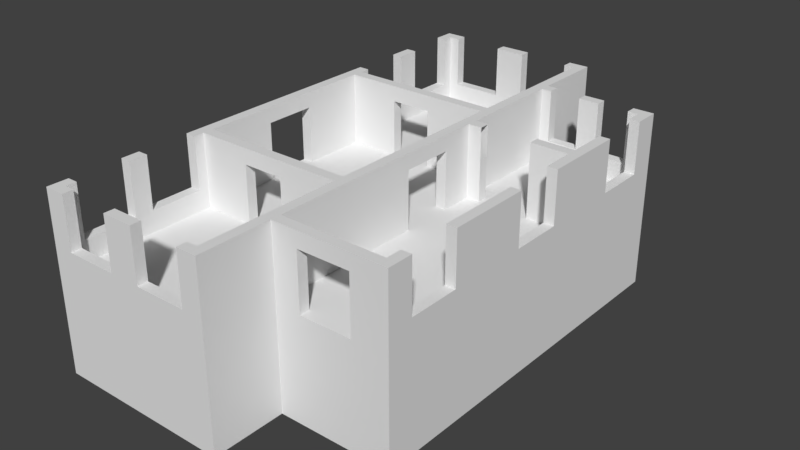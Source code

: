 # Source: Driftless_House_0.blend  (saved by Blender 2.79.0; exported with 4.5.12 LTS)
import bpy
from mathutils import Matrix  # noqa: F401  (used for matrix-valued properties, if any)

bpy.ops.wm.read_factory_settings(use_empty=True)
scene = bpy.context.scene
scene.name = 'Scene'

# ---- collections
col_collection_1 = bpy.data.collections.new('Collection 1'); scene.collection.children.link(col_collection_1)

# ---- world
world_world = bpy.data.worlds.new('World'); scene.world = world_world
world_world.color = (0.05088, 0.05088, 0.05088)
world_world.use_sun_shadow = False
world_world.sun_shadow_jitter_overblur = 0.0
world_world.cycles.sampling_method = 'MANUAL'

# ---- meshes
me_cube_002 = bpy.data.meshes.new('Cube.002')
me_cube_002.from_pydata([(-7.0, -9.0, -5.0), (-7.0, -9.0, 0.0), (-7.0, 9.0, -5.0), (-7.0, 9.0, 0.0), (7.0, -9.0, -5.0), (7.0, -9.0, 0.0), (7.0, 9.0, -5.0), (7.0, 9.0, 0.0), (6.5, 9.0, -5.0), (6.5, 9.0, 0.0), (6.5, -9.0, -5.0), (6.5, -9.0, 0.0), (1.0, -12.0, 0.0), (-6.5, -9.0, 0.0), (-6.5, 9.0, 0.0), (-7.0, 8.5, -5.0), (-7.0, 8.5, 0.0), (7.0, 8.5, -5.0), (7.0, 8.5, 0.0), (6.5, 8.5, 0.0), (-6.5, 8.5, 0.0), (-7.0, -8.62, -5.0), (7.0, -8.5, 0.0), (6.5, -8.5, 0.0), (-6.5, -8.5, 0.0), (-7.0, -8.62, 0.0), (7.0, -8.5, -5.0), (6.0, 9.0, 0.0), (5.25, -9.0, -5.0), (6.0, 9.0, -5.0), (5.25, -9.0, 0.0), (6.0, 8.5, 0.0), (5.25, -8.5, 0.0), (2.0, 9.0, -5.0), (2.75, -9.0, 0.0), (2.0, 9.0, 0.0), (2.75, -9.0, -5.0), (2.0, 8.5, 0.0), (2.75, -8.5, 0.0), (1.5, 9.0, -5.0), (1.5, -9.0, 0.0), (1.5, 9.0, 0.0), (1.5, -9.0, -5.0), (1.5, 8.5, 0.0), (1.5, -8.5, 0.0), (-6.5, -12.0, 0.0), (1.0, -9.0, 0.0), (1.0, 9.0, 0.0), (1.0, 8.5, 0.0), (1.0, -8.5, 0.0), (-7.0, 12.0, 0.0), (-7.0, 12.0, -5.0), (-7.0, -12.0, 0.0), (-7.0, -12.0, -5.0), (-6.5, 12.0, 0.0), (1.0, 12.0, 0.0), (1.5, 12.0, 0.0), (1.5, 12.0, -5.0), (-7.0, 12.5, 0.0), (-7.0, 12.5, -5.0), (-6.5, 12.5, -5.0), (1.0, 12.5, -5.0), (-6.5, 12.5, 0.0), (1.0, 12.5, 0.0), (1.5, 12.5, 0.0), (1.5, 12.5, -5.0), (1.5, -12.0, -5.0), (1.5, -12.0, 0.0), (1.0, -12.5, 0.0), (1.0, -12.5, -5.0), (-6.5, -12.5, -5.0), (1.5, -12.5, 0.0), (1.5, -12.5, -5.0), (-6.5, -12.5, 0.0), (-7.0, -12.5, -5.0), (-7.0, -12.5, 0.0), (4.5, 9.0, 0.0), (4.0, -9.0, -5.0), (4.5, 8.5, 0.0), (4.0, -8.5, 0.0), (4.5, 9.0, -5.0), (4.0, -9.0, 0.0), (3.5, 9.0, -5.0), (3.375, -9.0, 0.0), (3.5, 9.0, 0.0), (3.375, -9.0, -5.0), (3.5, 8.5, 0.0), (3.375, -8.5, 0.0), (-7.0, 0.0, 0.0), (7.0, 0.0, -5.0), (-7.0, 0.0, -5.0), (7.0, 0.0, 0.0), (6.5, 0.0, 0.0), (-6.5, 0.0, 0.0), (5.625, 0.0, 0.0), (2.375, 0.0, 0.0), (1.5, 0.0, 0.0), (1.0, 0.0, 0.0), (4.25, 0.0, 0.0), (3.438, 0.0, 0.0), (-7.0, -1.25, -5.0), (7.0, -1.25, 0.0), (6.5, -1.25, 0.0), (-6.5, -1.25, 0.0), (5.438, -1.25, 0.0), (2.562, -1.25, 0.0), (1.5, -1.25, 0.0), (1.0, -1.25, 0.0), (4.125, -1.25, 0.0), (3.406, -1.25, 0.0), (-7.0, -1.25, 0.0), (7.0, -1.25, -5.0), (-7.0, 1.25, 0.0), (7.0, 1.25, -5.0), (-7.0, 1.25, -5.0), (7.0, 1.25, 0.0), (6.5, 1.25, 0.0), (-6.5, 1.25, 0.0), (5.812, 1.25, 0.0), (2.188, 1.25, 0.0), (1.5, 1.25, 0.0), (1.0, 1.25, 0.0), (4.375, 1.25, 0.0), (3.469, 1.25, 0.0), (-7.0, 4.875, 0.0), (7.0, 4.875, -5.0), (-7.0, 4.875, -5.0), (7.0, 4.995, 0.0), (6.5, 4.995, 0.0), (-6.5, 4.875, 0.0), (5.906, 4.875, 0.0), (2.094, 4.875, 0.0), (1.5, 4.875, 0.0), (1.0, 4.875, 0.0), (4.438, 4.875, 0.0), (3.484, 4.875, 0.0), (-7.0, 4.378, -5.0), (7.0, 4.378, 0.0), (6.5, 4.378, 0.0), (-6.5, 4.378, 0.0), (5.859, 4.378, 0.0), (2.141, 4.378, 0.0), (1.5, 4.378, 0.0), (1.0, 4.378, 0.0), (4.406, 4.378, 0.0), (3.477, 4.378, 0.0), (-7.0, 4.378, 0.0), (7.0, 4.378, -5.0), (-2.75, -9.0, 0.0), (-2.75, 9.0, 0.0), (-2.75, 8.5, 0.0), (-2.75, -8.5, 0.0), (-3.5, 12.0, 0.0), (-3.5, -12.0, 0.0), (-3.5, 12.5, -5.0), (-3.5, 12.5, 0.0), (-3.5, -12.5, -5.0), (-3.5, -12.5, 0.0), (-2.75, 0.0, 0.0), (-2.75, -1.25, 0.0), (-2.75, 1.25, 0.0), (-2.75, 4.875, 0.0), (-2.75, 4.378, 0.0), (-4.0, -9.0, 0.0), (-6.0, -12.0, 0.0), (-6.0, 12.5, -5.0), (-6.0, -12.5, 0.0), (-4.0, 9.0, 0.0), (-4.0, 8.5, 0.0), (-4.0, -8.5, 0.0), (-6.0, 12.0, 0.0), (-6.0, 12.5, 0.0), (-6.0, -12.5, -5.0), (-4.0, 0.0, 0.0), (-4.0, -1.25, 0.0), (-4.0, 1.25, 0.0), (-4.0, 4.875, 0.0), (-4.0, 4.378, 0.0), (-1.496, 9.0, 0.0), (-1.496, 8.5, 0.0), (-1.496, -8.5, 0.0), (0.4999, 12.0, 0.0), (0.4999, 12.5, 0.0), (0.4999, -12.5, -5.0), (-1.496, 0.0, 0.0), (-1.496, -1.25, 0.0), (-1.496, 1.25, 0.0), (-1.496, 4.875, 0.0), (-1.496, 4.378, 0.0), (-1.496, -9.0, 0.0), (0.4999, -12.0, 0.0), (0.4999, 12.5, -5.0), (0.4999, -12.5, 0.0), (-7.0, -1.75, -5.0), (7.0, -1.75, 0.0), (6.5, -1.75, 0.0), (-6.5, -1.75, 0.0), (5.344, -1.75, 0.0), (2.656, -1.75, 0.0), (1.5, -1.75, 0.0), (1.0, -1.75, 0.0), (4.062, -1.75, 0.0), (3.391, -1.75, 0.0), (-7.0, -1.75, 0.0), (7.0, -1.75, -5.0), (-2.75, -1.75, 0.0), (-4.0, -1.75, 0.0), (-1.496, -1.75, 0.0), (-1.996, -9.0, 0.0), (-1.996, -12.0, 0.0), (-1.996, 12.5, -5.0), (-1.996, -12.5, 0.0), (-1.996, 9.0, 0.0), (-1.996, 8.5, 0.0), (-1.996, -8.5, 0.0), (-1.996, 12.0, 0.0), (-1.996, 12.5, 0.0), (-1.996, -12.5, -5.0), (-1.996, 0.0, 0.0), (-1.996, -1.25, 0.0), (-1.996, 1.25, 0.0), (-1.996, 4.875, 0.0), (-1.996, 4.378, 0.0), (-1.996, -1.75, 0.0), (-7.0, -5.125, -5.0), (7.0, -5.005, 0.0), (6.5, -5.005, 0.0), (-6.5, -5.125, 0.0), (5.297, -5.125, 0.0), (2.703, -5.125, 0.0), (1.5, -5.125, 0.0), (1.0, -5.125, 0.0), (4.031, -5.125, 0.0), (3.383, -5.125, 0.0), (-2.75, -5.125, 0.0), (-4.0, -5.125, 0.0), (-1.496, -5.125, 0.0), (-7.0, -5.125, 0.0), (7.0, -5.125, -5.0), (-1.996, -5.125, 0.0), (-7.0, -4.625, 0.0), (7.0, -4.625, -5.0), (-7.0, -4.625, -5.0), (7.0, -4.505, 0.0), (6.5, -4.505, 0.0), (-6.5, -4.625, 0.0), (5.32, -4.625, 0.0), (2.68, -4.625, 0.0), (1.5, -4.625, 0.0), (1.0, -4.625, 0.0), (4.047, -4.625, 0.0), (3.387, -4.625, 0.0), (-2.75, -4.625, 0.0), (-4.0, -4.625, 0.0), (-1.496, -4.625, 0.0), (-1.996, -4.625, 0.0), (-7.0, 2.814, -5.0), (7.0, 2.814, 0.0), (6.5, 2.814, 0.0), (-6.5, 2.814, 0.0), (5.836, 2.814, 0.0), (2.164, 2.814, 0.0), (1.5, 2.814, 0.0), (1.0, 2.814, 0.0), (5.322, 2.814, 0.0), (4.663, 2.814, 0.0), (-7.0, 2.814, 0.0), (7.0, 2.814, -5.0), (-2.75, 2.814, 0.0), (-4.0, 2.814, 0.0), (-1.496, 2.814, 0.0), (-1.996, 2.814, 0.0), (-7.0, 3.314, 0.0), (7.0, 3.314, -5.0), (-7.0, 3.314, -5.0), (7.0, 3.314, 0.0), (6.5, 3.314, 0.0), (-6.5, 3.314, 0.0), (5.848, 3.314, 0.0), (2.152, 3.314, 0.0), (1.5, 3.314, 0.0), (1.0, 3.314, 0.0), (5.33, 3.314, 0.0), (4.663, 3.314, 0.0), (-2.75, 3.314, 0.0), (-4.0, 3.314, 0.0), (-1.496, 3.314, 0.0), (-1.996, 3.314, 0.0), (-7.0, 7.88, 0.0), (7.0, 8.0, -5.0), (-7.0, 7.88, -5.0), (7.0, 8.0, 0.0), (6.5, 8.0, 0.0), (-6.5, 8.0, 0.0), (5.953, 8.0, 0.0), (2.047, 8.0, 0.0), (1.5, 8.0, 0.0), (1.0, 8.0, 0.0), (4.469, 8.0, 0.0), (3.492, 8.0, 0.0), (-2.75, 8.0, 0.0), (-4.0, 8.0, 0.0), (-1.496, 8.0, 0.0), (-1.996, 8.0, 0.0), (-7.0, -8.12, -5.0), (7.0, -8.0, 0.0), (6.5, -8.0, 0.0), (-6.5, -8.0, 0.0), (5.273, -8.0, 0.0), (2.727, -8.0, 0.0), (1.5, -8.0, 0.0), (1.0, -8.0, 0.0), (4.016, -8.0, 0.0), (3.379, -8.0, 0.0), (-2.75, -8.0, 0.0), (-4.0, -8.0, 0.0), (-1.496, -8.0, 0.0), (-1.996, -8.0, 0.0), (-7.0, -8.12, 0.0), (7.0, -8.0, -5.0), (-7.0, 8.5, 1.0), (-7.0, 9.0, 1.0), (1.0, -12.5, 1.0), (1.0, -12.0, 1.0), (6.5, 9.0, 1.0), (7.0, 9.0, 1.0), (7.0, -8.5, 1.0), (7.0, -9.0, 1.0), (-6.5, -9.0, 1.0), (-7.0, -9.0, 1.0), (6.0, 9.0, 1.0), (6.5, -9.0, 1.0), (6.5, -8.5, 1.0), (-6.5, 9.0, 1.0), (-6.5, -8.62, 1.0), (-7.0, 7.88, 1.0), (7.0, 8.5, 1.0), (6.5, 8.5, 1.0), (-6.5, 8.5, 1.0), (6.0, 8.5, 1.0), (7.0, -7.75, 1.0), (6.5, -7.75, 1.0), (-6.5, -8.12, 1.0), (-7.0, -8.62, 1.0), (5.25, -8.5, 1.0), (4.5, 9.0, 1.0), (5.25, -9.0, 1.0), (4.5, 8.5, 1.0), (1.5, 9.0, 1.0), (2.0, 9.0, 1.0), (1.5, 8.5, 1.0), (2.0, 8.5, 1.0), (1.5, -8.5, 1.0), (2.75, -8.5, 1.0), (2.75, -9.0, 1.0), (1.5, -9.0, 1.0), (1.0, 9.0, 1.0), (1.0, 8.5, 1.0), (1.0, -8.5, 1.0), (1.5, -8.0, 1.0), (1.5, -12.0, 1.0), (1.0, -9.0, 1.0), (1.0, -8.0, 1.0), (-6.5, -12.0, 1.0), (-6.5, -12.5, 1.0), (-7.0, 12.0, 1.0), (-6.5, 12.0, 1.0), (1.0, 12.0, 1.0), (1.5, 12.0, 1.0), (0.4999, 12.0, 1.0), (-7.0, 12.5, 1.0), (-6.0, -12.0, 1.0), (-6.5, 12.5, 1.0), (1.0, 12.5, 1.0), (1.5, 12.5, 1.0), (0.4999, 12.5, 1.0), (-7.0, -12.0, 1.0), (1.5, -12.5, 1.0), (-6.0, -12.5, 1.0), (-7.0, -12.5, 1.0), (3.5, 9.0, 1.0), (3.5, 8.5, 1.0), (7.0, 1.25, 1.0), (7.0, 0.0, 1.0), (6.5, 1.25, 1.0), (6.5, 0.0, 1.0), (7.0, -1.25, 1.0), (6.5, -1.25, 1.0), (-7.0, -1.75, 1.0), (-7.0, -1.25, 1.0), (-6.5, -1.25, 1.0), (7.0, 2.814, 1.0), (6.5, 2.814, 1.0), (-6.5, 2.814, 1.0), (-6.5, 1.25, 1.0), (1.5, 2.814, 1.0), (1.5, 1.25, 1.0), (1.0, 2.814, 1.0), (1.0, 1.25, 1.0), (-7.0, 1.25, 1.0), (-7.0, 4.378, 1.0), (-7.0, 4.875, 1.0), (7.0, 7.75, 1.0), (7.0, 4.745, 1.0), (6.5, 7.75, 1.0), (6.5, 4.745, 1.0), (-6.5, 7.88, 1.0), (-6.5, 4.875, 1.0), (1.5, 8.0, 1.0), (1.5, 4.875, 1.0), (1.0, 8.0, 1.0), (1.0, 4.875, 1.0), (-1.496, 4.875, 1.0), (7.0, 4.128, 1.0), (6.5, 4.128, 1.0), (-6.5, 4.378, 1.0), (1.5, 4.378, 1.0), (1.0, 4.378, 1.0), (-7.0, 3.314, 1.0), (-1.496, 4.378, 1.0), (-6.0, 12.0, 1.0), (-3.5, 12.0, 1.0), (-1.996, -12.0, 1.0), (-3.5, -12.0, 1.0), (-6.0, 12.5, 1.0), (-3.5, 12.5, 1.0), (-1.996, -12.5, 1.0), (-3.5, -12.5, 1.0), (-4.0, 4.875, 1.0), (-4.0, 4.378, 1.0), (-1.996, 12.0, 1.0), (-1.996, 12.5, 1.0), (0.4999, -12.0, 1.0), (0.4999, -12.5, 1.0), (7.0, -1.75, 1.0), (6.5, -1.75, 1.0), (-6.5, -1.75, 1.0), (-7.0, -4.625, 1.0), (1.0, -1.75, 1.0), (1.5, -1.75, 1.0), (7.0, -4.255, 1.0), (7.0, -5.253, 1.0), (6.5, -4.255, 1.0), (6.5, -5.253, 1.0), (-6.5, -4.625, 1.0), (-6.5, -5.125, 1.0), (1.5, -4.625, 1.0), (1.5, -5.125, 1.0), (1.0, -4.625, 1.0), (1.0, -5.125, 1.0), (-4.0, -4.625, 1.0), (-4.0, -5.125, 1.0), (-1.496, -4.625, 1.0), (-1.496, -5.125, 1.0), (-7.0, -8.12, 1.0), (-7.0, -5.125, 1.0), (7.0, 3.314, 1.0), (6.5, 3.314, 1.0), (-6.5, 3.314, 1.0), (5.848, 3.314, 1.0), (5.836, 2.814, 1.0), (2.152, 3.314, 1.0), (2.164, 2.814, 1.0), (1.5, 3.314, 1.0), (1.0, 3.314, 1.0), (5.33, 3.314, 1.0), (5.322, 2.814, 1.0), (4.663, 3.314, 1.0), (4.663, 2.814, 1.0), (-7.0, 2.814, 1.0), (1.5, 11.5, -5.0), (-7.0, 11.5, -5.0), (-7.0, 11.5, 0.0), (1.5, 11.5, 0.0), (-6.5, 11.5, 0.0), (1.0, 11.5, 0.0), (-3.125, 11.5, 0.0), (-5.0, 11.5, 0.0), (-0.4981, 11.5, 0.0), (-1.996, 11.5, 0.0), (-7.0, 11.5, 1.0), (1.5, 11.5, 1.0), (-6.5, 11.5, 1.0), (1.0, 11.5, 1.0), (-7.0, 5.375, -5.0), (7.0, 5.435, 0.0), (6.5, 5.435, 0.0), (-6.5, 5.375, 0.0), (5.93, 5.375, 0.0), (2.07, 5.375, 0.0), (1.5, 5.375, 0.0), (1.0, 5.375, 0.0), (4.453, 5.375, 0.0), (3.488, 5.375, 0.0), (-2.75, 5.375, 0.0), (-4.0, 5.375, 0.0), (-1.496, 5.375, 0.0), (-1.996, 5.375, 0.0), (-7.0, 5.375, 0.0), (7.0, 5.375, -5.0), (7.0, 5.245, 1.0), (6.5, 5.245, 1.0), (-6.5, 5.375, 1.0), (1.5, 5.375, 1.0), (1.0, 5.375, 1.0), (-7.0, 5.375, 1.0), (-7.0, -5.625, 0.0), (7.0, -6.563, -5.0), (-7.0, -5.625, -5.0), (7.0, -6.503, 0.0), (6.5, -6.503, 0.0), (-6.5, -6.563, 0.0), (5.285, -6.563, 0.0), (2.715, -6.563, 0.0), (1.5, -6.563, 0.0), (1.0, -6.563, 0.0), (4.023, -6.563, 0.0), (3.381, -6.563, 0.0), (-2.75, -6.563, 0.0), (-4.0, -6.563, 0.0), (-1.496, -6.563, 0.0), (-1.996, -6.563, 0.0), (-7.0, -5.625, 1.0), (7.0, -6.253, 1.0), (6.5, -6.253, 1.0), (-6.5, -5.625, 1.0), (1.5, -6.563, 1.0), (1.0, -6.563, 1.0), (1.5, -10.5, -5.0), (1.5, -10.5, 0.0), (-7.0, -11.5, 0.0), (-6.5, -10.5, 0.0), (-7.0, -11.5, -5.0), (1.0, -10.5, 0.0), (-3.125, -10.5, 0.0), (-5.0, -10.5, 0.0), (-0.4981, -10.5, 0.0), (-1.996, -10.5, 0.0), (1.5, -10.5, 1.0), (-7.0, -11.5, 1.0), (-6.5, -11.5, 1.0), (1.0, -10.5, 1.0), (1.0, -1.25, 1.0), (1.5, -1.25, 1.0), (-1.996, 4.875, 1.0), (-1.996, 4.378, 1.0), (-1.996, -4.625, 1.0), (-1.996, -5.125, 1.0), (-1.996, -4.625, 2.75), (-1.996, -5.125, 2.75), (1.0, -1.25, 2.75), (1.5, -1.25, 2.75), (-1.996, 4.875, 2.75), (-1.996, 4.378, 2.75), (-7.0, 8.5, 2.0), (-7.0, 9.0, 2.0), (1.0, -12.5, 2.0), (1.0, -12.0, 2.0), (6.5, 9.0, 2.0), (7.0, 9.0, 2.0), (7.0, -8.5, 2.0), (7.0, -9.0, 2.0), (-6.5, -9.0, 2.0), (-7.0, -9.0, 2.0), (6.0, 9.0, 2.0), (6.5, -9.0, 2.0), (6.5, -8.5, 2.0), (-6.5, 9.0, 2.0), (-6.5, -8.62, 2.0), (-7.0, 7.88, 2.0), (7.0, 8.5, 2.0), (6.5, 8.5, 2.0), (-6.5, 8.5, 2.0), (6.0, 8.5, 2.0), (7.0, -7.75, 2.0), (6.5, -7.75, 2.0), (-6.5, -8.12, 2.0), (-7.0, -8.62, 2.0), (5.25, -8.5, 2.75), (5.25, -9.0, 2.75), (1.5, 9.0, 2.0), (2.0, 9.0, 2.0), (1.5, 8.5, 2.0), (2.0, 8.5, 2.0), (1.5, -8.5, 2.0), (2.75, -8.5, 2.75), (2.75, -9.0, 2.75), (1.5, -9.0, 2.0), (1.0, 9.0, 2.0), (1.0, 8.5, 2.0), (1.0, -8.5, 2.0), (1.5, -8.0, 2.0), (1.5, -12.0, 2.0), (1.0, -9.0, 2.0), (1.0, -8.0, 2.0), (1.5, -10.5, 2.0), (-6.5, -12.0, 2.0), (-6.5, -12.5, 2.0), (-7.0, 12.0, 2.0), (-6.5, 12.0, 2.0), (1.0, 12.0, 2.0), (1.5, 12.0, 2.0), (0.4999, 12.0, 2.0), (-7.0, 12.5, 2.0), (-6.0, -12.0, 2.0), (-7.0, 11.5, 2.0), (1.5, 11.5, 2.0), (-6.5, 11.5, 2.0), (1.0, 11.5, 2.0), (-6.5, 12.5, 2.0), (1.0, 12.5, 2.0), (1.5, 12.5, 2.0), (0.4999, 12.5, 2.0), (-7.0, -12.0, 2.0), (-7.0, -11.5, 2.0), (1.0, -10.5, 2.0), (1.5, -12.5, 2.0), (-6.0, -12.5, 2.0), (-7.0, -12.5, 2.0), (3.5, 9.0, 2.0), (4.5, 9.0, 2.0), (3.5, 8.5, 2.0), (4.5, 8.5, 2.0), (-7.0, -1.75, 2.0), (-7.0, -1.25, 2.75), (6.5, -1.25, 2.0), (7.0, -1.25, 2.0), (-6.5, -1.25, 2.75), (7.0, 2.814, 2.0), (7.0, 1.25, 2.0), (6.5, 2.814, 2.0), (6.5, 1.25, 2.0), (-6.5, 2.814, 2.0), (-6.5, 1.25, 2.75), (1.5, 2.814, 2.0), (1.5, 1.25, 2.75), (1.0, 2.814, 2.0), (1.0, 1.25, 2.75), (-7.0, 1.25, 2.75), (-7.0, 4.378, 2.0), (-7.0, 4.875, 2.0), (7.0, 5.245, 2.0), (7.0, 4.745, 2.0), (6.5, 5.245, 2.0), (6.5, 4.745, 2.0), (-6.5, 5.375, 2.0), (-6.5, 4.875, 2.0), (1.5, 5.375, 2.0), (1.5, 4.875, 2.0), (1.0, 5.375, 2.0), (1.0, 4.875, 2.0), (-1.496, 4.875, 2.0), (7.0, 4.128, 2.0), (6.5, 4.128, 2.0), (-6.5, 4.378, 2.0), (1.5, 4.378, 2.0), (1.0, 4.378, 2.0), (-7.0, 3.314, 2.0), (-1.496, 4.378, 2.0), (-1.996, -12.0, 2.0), (-3.5, -12.0, 2.0), (-1.996, -12.5, 2.0), (-3.5, -12.5, 2.0), (-3.5, 12.0, 2.0), (-3.5, 12.5, 2.0), (-6.0, 12.0, 2.0), (-6.0, 12.5, 2.0), (-4.0, 4.875, 2.75), (-4.0, 4.378, 2.75), (0.4999, -12.0, 2.0), (0.4999, -12.5, 2.0), (7.0, -1.75, 2.0), (6.5, -1.75, 2.0), (-6.5, -1.75, 2.0), (-7.0, -4.625, 2.0), (1.0, -1.75, 2.0), (1.5, -1.75, 2.0), (-1.996, 12.0, 2.0), (-1.996, 12.5, 2.0), (7.0, -4.255, 2.0), (7.0, -5.253, 2.0), (6.5, -4.255, 2.0), (6.5, -5.253, 2.0), (-6.5, -4.625, 2.0), (-6.5, -5.125, 2.0), (1.5, -4.625, 2.0), (1.5, -5.125, 2.0), (1.0, -4.625, 2.0), (1.0, -5.125, 2.0), (-4.0, -4.625, 2.75), (-4.0, -5.125, 2.75), (-1.496, -4.625, 2.0), (-1.496, -5.125, 2.0), (-7.0, -5.625, 2.0), (-7.0, -5.125, 2.0), (7.0, 3.314, 2.0), (6.5, 3.314, 2.0), (-6.5, 3.314, 2.0), (5.848, 3.314, 2.0), (5.836, 2.814, 2.0), (2.152, 3.314, 2.0), (2.164, 2.814, 2.0), (1.5, 3.314, 2.0), (1.0, 3.314, 2.0), (5.33, 3.314, 2.0), (5.322, 2.814, 2.0), (4.663, 3.314, 2.0), (4.663, 2.814, 2.0), (-7.0, 2.814, 2.0), (7.0, 7.75, 2.0), (6.5, 7.75, 2.0), (-6.5, 7.88, 2.0), (1.5, 8.0, 2.0), (1.0, 8.0, 2.0), (1.5, -6.563, 2.0), (1.0, -6.563, 2.0), (-7.0, -8.12, 2.0), (-7.0, 5.375, 2.0), (-6.5, -5.625, 2.0), (-6.5, -11.5, 2.0), (-1.996, -4.625, 3.5), (-1.996, -5.125, 3.5), (1.0, -1.25, 3.5), (1.5, -1.25, 3.5), (-1.996, 4.875, 3.5), (-1.996, 4.378, 3.5), (-7.0, 8.5, 3.5), (-7.0, 9.0, 3.5), (1.0, -12.5, 3.5), (1.0, -12.0, 3.5), (6.5, 9.0, 3.5), (7.0, 9.0, 3.5), (7.0, -8.5, 3.5), (7.0, -9.0, 3.5), (-6.5, -9.0, 3.5), (-7.0, -9.0, 3.5), (6.0, 9.0, 3.5), (6.5, -9.0, 3.5), (6.5, -8.5, 3.5), (-6.5, 9.0, 3.5), (-6.5, -8.62, 3.5), (-7.0, 7.88, 3.5), (7.0, 8.5, 3.5), (6.5, 8.5, 3.5), (-6.5, 8.5, 3.5), (6.0, 8.5, 3.5), (7.0, -7.75, 3.5), (6.5, -7.75, 3.5), (-6.5, -8.12, 3.5), (-7.0, -8.62, 3.5), (5.25, -8.5, 3.5), (5.25, -9.0, 3.5), (1.5, 9.0, 3.5), (2.0, 9.0, 3.5), (1.5, 8.5, 3.5), (2.0, 8.5, 3.5), (1.5, -8.5, 3.5), (2.75, -8.5, 3.5), (2.75, -9.0, 3.5), (1.5, -9.0, 3.5), (1.0, 9.0, 3.5), (1.0, 8.5, 3.5), (1.0, -8.5, 3.5), (1.5, -8.0, 3.5), (1.5, -12.0, 3.5), (1.0, -9.0, 3.5), (1.0, -8.0, 3.5), (1.5, -10.5, 3.5), (-6.5, -12.0, 3.5), (-6.5, -12.5, 3.5), (-7.0, 12.0, 3.5), (-6.5, 12.0, 3.5), (1.0, 12.0, 3.5), (1.5, 12.0, 3.5), (0.4999, 12.0, 3.5), (-7.0, 12.5, 3.5), (-6.0, -12.0, 3.5), (-7.0, 11.5, 3.5), (1.5, 11.5, 3.5), (-6.5, 11.5, 3.5), (1.0, 11.5, 3.5), (-6.5, 12.5, 3.5), (1.0, 12.5, 3.5), (1.5, 12.5, 3.5), (0.4999, 12.5, 3.5), (-7.0, -12.0, 3.5), (-7.0, -11.5, 3.5), (1.0, -10.5, 3.5), (1.5, -12.5, 3.5), (-6.0, -12.5, 3.5), (-7.0, -12.5, 3.5), (3.5, 9.0, 3.5), (4.5, 9.0, 3.5), (3.5, 8.5, 3.5), (4.5, 8.5, 3.5), (-7.0, -1.75, 3.5), (-7.0, -1.25, 3.5), (6.5, -1.25, 3.5), (7.0, -1.25, 3.5), (-6.5, -1.25, 3.5), (7.0, 2.814, 3.5), (7.0, 1.25, 3.5), (6.5, 2.814, 3.5), (6.5, 1.25, 3.5), (-6.5, 2.814, 3.5), (-6.5, 1.25, 3.5), (1.5, 2.814, 3.5), (1.5, 1.25, 3.5), (1.0, 2.814, 3.5), (1.0, 1.25, 3.5), (-7.0, 1.25, 3.5), (-7.0, 4.378, 3.5), (-7.0, 4.875, 3.5), (7.0, 5.245, 3.5), (7.0, 4.745, 3.5), (6.5, 5.245, 3.5), (6.5, 4.745, 3.5), (-6.5, 5.375, 3.5), (-6.5, 4.875, 3.5), (1.5, 5.375, 3.5), (1.5, 4.875, 3.5), (1.0, 5.375, 3.5), (1.0, 4.875, 3.5), (-1.496, 4.875, 3.5), (7.0, 4.128, 3.5), (6.5, 4.128, 3.5), (-6.5, 4.378, 3.5), (1.5, 4.378, 3.5), (1.0, 4.378, 3.5), (-7.0, 3.314, 3.5), (-1.496, 4.378, 3.5), (-1.996, -12.0, 3.5), (-3.5, -12.0, 3.5), (-1.996, -12.5, 3.5), (-3.5, -12.5, 3.5), (-3.5, 12.0, 3.5), (-3.5, 12.5, 3.5), (-6.0, 12.0, 3.5), (-6.0, 12.5, 3.5), (-4.0, 4.875, 3.5), (-4.0, 4.378, 3.5), (0.4999, -12.0, 3.5), (0.4999, -12.5, 3.5), (7.0, -1.75, 3.5), (6.5, -1.75, 3.5), (-6.5, -1.75, 3.5), (-7.0, -4.625, 3.5), (1.0, -1.75, 3.5), (1.5, -1.75, 3.5), (-1.996, 12.0, 3.5), (-1.996, 12.5, 3.5), (7.0, -4.255, 3.5), (7.0, -5.253, 3.5), (6.5, -4.255, 3.5), (6.5, -5.253, 3.5), (-6.5, -4.625, 3.5), (-6.5, -5.125, 3.5), (1.5, -4.625, 3.5), (1.5, -5.125, 3.5), (1.0, -4.625, 3.5), (1.0, -5.125, 3.5), (-4.0, -4.625, 3.5), (-4.0, -5.125, 3.5), (-1.496, -4.625, 3.5), (-1.496, -5.125, 3.5), (-7.0, -5.625, 3.5), (-7.0, -5.125, 3.5), (7.0, 3.314, 3.5), (6.5, 3.314, 3.5), (-6.5, 3.314, 3.5), (5.848, 3.314, 3.5), (5.836, 2.814, 3.5), (2.152, 3.314, 3.5), (2.164, 2.814, 3.5), (1.5, 3.314, 3.5), (1.0, 3.314, 3.5), (5.33, 3.314, 3.5), (5.322, 2.814, 3.5), (4.663, 3.314, 3.5), (4.663, 2.814, 3.5), (-7.0, 2.814, 3.5), (7.0, 7.75, 3.5), (6.5, 7.75, 3.5), (-6.5, 7.88, 3.5), (1.5, 8.0, 3.5), (1.0, 8.0, 3.5), (1.5, -6.563, 3.5), (1.0, -6.563, 3.5), (-7.0, -8.12, 3.5), (-7.0, 5.375, 3.5), (-6.5, -5.625, 3.5), (-6.5, -11.5, 3.5)], [], [(15, 16, 3, 2), (8, 9, 7, 6), (26, 22, 5, 4), (86, 78, 347, 381), (216, 155, 425, 431), (4, 5, 11, 10), (29, 27, 9, 8), (471, 472, 50, 51), (169, 24, 13, 163), (110, 203, 388, 389), (167, 14, 20, 168), (192, 68, 322, 433), (529, 40, 355, 538), (6, 7, 18, 17), (290, 288, 16, 15), (0, 1, 25, 21), (315, 307, 24, 169), (152, 215, 430, 421), (47, 48, 357, 356), (319, 305, 22, 26), (306, 308, 32, 23), (76, 84, 380, 345), (10, 11, 30, 28), (293, 20, 338, 406), (80, 76, 27, 29), (39, 41, 35, 33), (313, 309, 38, 87), (12, 190, 432, 323), (85, 83, 34, 36), (309, 310, 44, 38), (311, 49, 358, 362), (36, 34, 40, 42), (19, 292, 404, 337), (52, 75, 379, 376), (291, 18, 336, 402), (528, 529, 67, 66), (211, 192, 433, 426), (31, 19, 337, 339), (535, 531, 45, 164), (51, 50, 58, 59), (473, 470, 57, 56), (71, 67, 360, 377), (52, 53, 74, 75), (478, 475, 55, 181), (20, 14, 333, 338), (59, 58, 62, 60), (61, 63, 64, 65), (191, 182, 63, 61), (491, 133, 411, 504), (190, 209, 422, 432), (498, 124, 401, 505), (56, 57, 65, 64), (490, 296, 408, 503), (266, 112, 399, 469), (530, 532, 53, 52), (72, 71, 68, 69), (172, 166, 73, 70), (70, 73, 75, 74), (66, 67, 71, 72), (75, 73, 364, 379), (28, 30, 81, 77), (18, 7, 325, 336), (308, 312, 79, 32), (82, 84, 76, 80), (33, 35, 84, 82), (77, 81, 83, 85), (92, 102, 387, 385), (312, 313, 87, 79), (122, 123, 99, 98), (118, 122, 98, 94), (120, 121, 97, 96), (119, 120, 96, 95), (123, 119, 95, 99), (116, 118, 94, 92), (113, 115, 91, 89), (283, 265, 468, 467), (117, 112, 88, 93), (175, 117, 93, 173), (100, 110, 88, 90), (193, 203, 110, 100), (98, 99, 109, 108), (94, 98, 108, 104), (96, 97, 107, 106), (95, 96, 106, 105), (99, 95, 105, 109), (92, 94, 104, 102), (89, 91, 101, 111), (73, 166, 378, 364), (93, 88, 110, 103), (173, 93, 103, 174), (269, 259, 117, 175), (101, 91, 383, 386), (16, 288, 335, 320), (267, 257, 115, 113), (258, 260, 118, 116), (265, 261, 119, 123), (261, 262, 120, 119), (236, 231, 449, 453), (260, 264, 122, 118), (264, 265, 123, 122), (90, 88, 112, 114), (87, 38, 34, 83, 81, 30, 32, 79), (492, 493, 135, 134), (488, 492, 134, 130), (182, 216, 431, 375), (489, 490, 132, 131), (493, 489, 131, 135), (486, 488, 130, 128), (499, 485, 127, 125), (487, 293, 406, 502), (281, 263, 397, 464), (495, 487, 129, 176), (136, 146, 124, 126), (274, 272, 146, 136), (134, 135, 145, 144), (130, 134, 144, 140), (215, 181, 369, 430), (131, 132, 142, 141), (135, 131, 141, 145), (128, 130, 140, 138), (125, 127, 137, 147), (486, 128, 405, 501), (157, 211, 426, 427), (44, 310, 359, 352), (221, 161, 162, 222), (497, 494, 161, 221), (271, 268, 160, 220), (218, 158, 159, 219), (220, 160, 158, 218), (217, 211, 157, 156), (485, 291, 402, 500), (261, 279, 461, 462), (165, 171, 155, 154), (477, 476, 152, 170), (537, 534, 153, 209), (317, 314, 151, 214), (212, 149, 150, 213), (214, 151, 148, 208), (474, 477, 170, 54), (60, 62, 171, 165), (13, 24, 334, 328), (161, 176, 177, 162), (494, 495, 176, 161), (268, 269, 175, 160), (158, 173, 174, 159), (160, 175, 173, 158), (156, 157, 166, 172), (282, 283, 467, 465), (534, 535, 164, 153), (314, 315, 169, 151), (149, 167, 168, 150), (151, 169, 163, 148), (49, 180, 189, 46), (47, 178, 179, 48), (311, 316, 180, 49), (533, 536, 190, 12), (318, 25, 343, 454), (69, 68, 192, 183), (121, 186, 184, 97), (97, 184, 185, 107), (263, 270, 186, 121), (491, 496, 187, 133), (68, 71, 377, 322), (155, 171, 424, 425), (210, 216, 182, 191), (479, 478, 181, 215), (107, 185, 207, 200), (159, 174, 206, 205), (219, 159, 205, 223), (242, 240, 203, 193), (108, 109, 202, 201), (104, 108, 201, 197), (439, 199, 106, 543), (105, 106, 199, 198), (109, 105, 198, 202), (102, 104, 197, 195), (111, 101, 194, 204), (278, 282, 465, 459), (259, 277, 458, 393), (174, 103, 196, 206), (185, 219, 223, 207), (476, 479, 215, 152), (154, 155, 216, 210), (506, 318, 454, 522), (180, 214, 208, 189), (178, 212, 213, 179), (316, 317, 214, 180), (536, 537, 209, 190), (124, 146, 400, 401), (183, 192, 211, 217), (186, 220, 218, 184), (184, 218, 219, 185), (270, 271, 220, 186), (496, 497, 221, 187), (236, 453, 547, 239), (546, 255, 239, 547), (508, 506, 237, 224), (430, 431, 678, 677), (252, 253, 235, 234), (255, 252, 234, 239), (250, 251, 233, 232), (246, 250, 232, 228), (209, 153, 423, 422), (247, 248, 230, 229), (251, 247, 229, 233), (244, 246, 228, 226), (241, 243, 225, 238), (279, 280, 463, 461), (356, 357, 589, 588), (257, 275, 456, 391), (206, 196, 245, 253), (533, 12, 323, 541), (170, 152, 421, 420), (204, 194, 243, 241), (195, 197, 246, 244), (202, 198, 247, 251), (198, 199, 248, 247), (235, 253, 450, 451), (197, 201, 250, 246), (201, 202, 251, 250), (223, 205, 252, 255), (205, 206, 253, 252), (200, 207, 254, 249), (207, 223, 255, 254), (224, 237, 240, 242), (286, 287, 271, 270), (281, 286, 270, 263), (284, 285, 269, 268), (287, 284, 268, 271), (114, 112, 266, 256), (40, 34, 354, 355), (276, 278, 459, 457), (531, 13, 328, 540), (34, 38, 353, 354), (283, 279, 261, 265), (121, 120, 396, 398), (273, 275, 257, 267), (530, 52, 376, 539), (11, 5, 327, 331), (285, 277, 259, 269), (177, 139, 277, 285), (515, 311, 362, 527), (249, 254, 452, 448), (147, 137, 275, 273), (138, 140, 278, 276), (145, 141, 279, 283), (141, 142, 280, 279), (514, 230, 447, 526), (140, 144, 282, 278), (144, 145, 283, 282), (222, 162, 284, 287), (162, 177, 285, 284), (143, 188, 286, 281), (188, 222, 287, 286), (256, 266, 272, 274), (179, 213, 303, 302), (48, 179, 302, 297), (150, 168, 301, 300), (213, 150, 300, 303), (168, 20, 293, 301), (188, 143, 417, 419), (9, 27, 330, 324), (17, 18, 291, 289), (19, 31, 294, 292), (86, 37, 295, 299), (37, 43, 296, 295), (230, 248, 446, 447), (31, 78, 298, 294), (78, 86, 299, 298), (484, 498, 288, 290), (21, 25, 318, 304), (520, 521, 317, 316), (515, 520, 316, 311), (518, 519, 315, 314), (521, 518, 314, 317), (516, 517, 313, 312), (512, 516, 312, 308), (56, 64, 374, 368), (513, 514, 310, 309), (517, 513, 309, 313), (510, 512, 308, 306), (507, 509, 305, 319), (38, 44, 352, 353), (511, 227, 445, 525), (519, 511, 307, 315), (457, 459, 698, 696), (403, 500, 641, 642), (431, 425, 664, 678), (362, 358, 590, 594), (401, 400, 639, 640), (421, 430, 677, 663), (398, 396, 635, 637), (500, 501, 643, 641), (417, 464, 703, 656), (380, 349, 351, 381), (384, 382, 629, 631), (502, 505, 717, 645), (463, 416, 655, 702), (399, 394, 633, 638), (505, 401, 640, 717), (458, 415, 654, 697), (397, 398, 637, 636), (410, 504, 649, 713), (352, 359, 591, 584), (414, 457, 696, 653), (396, 395, 634, 635), (503, 408, 712, 647), (456, 413, 652, 695), (394, 393, 632, 633), (330, 345, 347, 339), (388, 437, 674, 623), (382, 384, 385, 383), (383, 385, 387, 386), (418, 469, 708, 657), (412, 544, 552, 651), (392, 384, 631, 630), (436, 390, 627, 673), (545, 419, 658, 553), (382, 391, 628, 629), (387, 435, 672, 625), (522, 525, 718, 693), (355, 354, 586, 587), (452, 546, 548, 691), (390, 389, 624, 627), (420, 421, 425, 424), (434, 386, 626, 671), (423, 371, 378, 427), (354, 353, 585, 586), (460, 392, 630, 699), (430, 369, 375, 431), (547, 453, 692, 549), (386, 387, 625, 626), (375, 369, 602, 612), (432, 422, 426, 433), (351, 349, 581, 583), (543, 542, 550, 551), (395, 462, 701, 634), (389, 388, 623, 624), (544, 545, 553, 552), (449, 527, 715, 688), (353, 352, 584, 585), (432, 433, 670, 669), (526, 447, 686, 714), (350, 351, 583, 582), (466, 460, 699, 705), (439, 543, 551, 676), (433, 322, 556, 670), (525, 445, 684, 718), (349, 348, 580, 581), (468, 466, 705, 707), (542, 438, 675, 550), (323, 432, 669, 557), (344, 346, 579, 578), (469, 399, 638, 708), (330, 339, 573, 564), (467, 468, 707, 706), (523, 524, 341, 340), (525, 522, 454, 342), (49, 46, 361, 358), (296, 43, 350, 408), (22, 305, 340, 326), (227, 235, 451, 445), (48, 297, 410, 357), (306, 23, 332, 341), (240, 237, 455, 437), (24, 307, 342, 334), (265, 264, 466, 468), (25, 1, 329, 343), (264, 260, 460, 466), (133, 187, 412, 411), (243, 194, 434, 440), (262, 261, 462, 395), (195, 244, 442, 435), (23, 32, 344, 332), (181, 55, 367, 369), (245, 196, 436, 444), (260, 258, 392, 460), (137, 127, 403, 413), (58, 50, 365, 370), (153, 164, 371, 423), (128, 138, 414, 405), (84, 35, 349, 380), (164, 45, 363, 371), (380, 381, 621, 619), (248, 199, 439, 446), (103, 110, 389, 390), (27, 76, 345, 330), (166, 157, 427, 378), (472, 3, 321, 480), (200, 249, 448, 438), (37, 86, 381, 351), (473, 56, 368, 481), (272, 266, 469, 418), (142, 132, 409, 416), (474, 54, 366, 482), (30, 11, 331, 346), (475, 47, 356, 483), (54, 170, 420, 366), (78, 31, 339, 347), (194, 101, 386, 434), (115, 257, 391, 382), (171, 62, 372, 424), (275, 137, 413, 456), (102, 195, 435, 387), (258, 116, 384, 392), (138, 276, 457, 414), (146, 272, 418, 400), (196, 103, 390, 436), (117, 259, 393, 394), (277, 139, 415, 458), (3, 16, 320, 321), (62, 58, 370, 372), (253, 245, 444, 450), (32, 30, 346, 344), (64, 63, 373, 374), (120, 262, 395, 396), (176, 129, 407, 428), (91, 115, 382, 383), (280, 142, 416, 463), (7, 9, 324, 325), (263, 121, 398, 397), (139, 177, 429, 415), (116, 92, 385, 384), (143, 281, 464, 417), (63, 182, 375, 373), (35, 41, 348, 349), (225, 243, 440, 441), (5, 22, 326, 327), (203, 240, 437, 388), (509, 225, 441, 523), (244, 226, 443, 442), (112, 117, 394, 399), (510, 306, 341, 524), (43, 37, 351, 350), (177, 176, 428, 429), (55, 475, 483, 367), (14, 474, 482, 333), (41, 473, 481, 348), (50, 472, 480, 365), (378, 371, 604, 617), (321, 333, 482, 480), (149, 212, 479, 476), (212, 178, 478, 479), (14, 167, 477, 474), (167, 149, 476, 477), (178, 47, 475, 478), (41, 39, 470, 473), (2, 3, 472, 471), (406, 335, 505, 502), (402, 404, 501, 500), (346, 331, 565, 579), (126, 124, 498, 484), (302, 303, 497, 496), (297, 302, 496, 491), (300, 301, 495, 494), (127, 485, 500, 403), (303, 300, 494, 497), (292, 486, 501, 404), (301, 293, 487, 495), (129, 487, 502, 407), (289, 291, 485, 499), (292, 294, 488, 486), (299, 295, 489, 493), (295, 296, 490, 489), (294, 298, 492, 488), (298, 299, 493, 492), (132, 490, 503, 409), (288, 498, 505, 335), (297, 491, 504, 410), (226, 510, 524, 443), (305, 509, 523, 340), (464, 397, 636, 703), (441, 443, 524, 523), (429, 428, 667, 668), (235, 227, 511, 519), (307, 511, 525, 342), (238, 225, 509, 507), (226, 228, 512, 510), (233, 229, 513, 517), (229, 230, 514, 513), (228, 232, 516, 512), (232, 233, 517, 516), (239, 234, 518, 521), (234, 235, 519, 518), (231, 236, 520, 515), (236, 239, 521, 520), (310, 514, 526, 359), (231, 515, 527, 449), (304, 318, 506, 508), (237, 506, 522, 455), (420, 424, 666, 665), (328, 329, 539, 540), (1, 530, 539, 329), (45, 531, 540, 363), (46, 533, 541, 361), (189, 208, 537, 536), (46, 189, 536, 533), (148, 163, 535, 534), (208, 148, 534, 537), (1, 0, 532, 530), (163, 13, 531, 535), (42, 40, 529, 528), (67, 529, 538, 360), (107, 542, 543, 106), (200, 438, 542, 107), (255, 546, 452, 254), (222, 545, 544, 221), (188, 419, 545, 222), (221, 544, 412, 187), (632, 697, 869, 804), (600, 608, 780, 772), (662, 661, 833, 834), (559, 558, 730, 731), (607, 599, 771, 779), (641, 643, 815, 813), (659, 660, 832, 831), (628, 695, 867, 800), (580, 606, 778, 752), (645, 717, 889, 817), (658, 656, 828, 830), (555, 554, 726, 727), (687, 691, 863, 859), (598, 605, 777, 770), (717, 640, 812, 889), (604, 596, 768, 776), (713, 649, 821, 885), (603, 598, 770, 775), (647, 712, 884, 819), (602, 600, 772, 774), (605, 607, 779, 777), (639, 657, 829, 811), (689, 683, 855, 861), (675, 687, 859, 847), (608, 588, 760, 780), (655, 648, 820, 827), (685, 676, 848, 857), (606, 601, 773, 778), (683, 673, 845, 855), (590, 593, 765, 762), (576, 716, 888, 748), (644, 653, 825, 816), (672, 681, 853, 844), (592, 595, 767, 764), (574, 575, 747, 746), (652, 642, 814, 824), (679, 671, 843, 851), (588, 589, 761, 760), (650, 651, 823, 822), (674, 694, 866, 846), (594, 590, 762, 766), (716, 577, 749, 888), (684, 690, 862, 856), (715, 594, 766, 887), (591, 714, 886, 763), (682, 680, 852, 854), (649, 650, 822, 821), (710, 709, 881, 882), (648, 647, 819, 820), (692, 688, 860, 864), (584, 591, 763, 756), (569, 711, 883, 741), (646, 645, 817, 818), (694, 693, 865, 866), (589, 713, 885, 761), (643, 644, 816, 815), (712, 582, 754, 884), (642, 641, 813, 814), (711, 572, 744, 883), (640, 639, 811, 812), (587, 586, 758, 759), (571, 710, 882, 743), (686, 685, 857, 858), (709, 570, 742, 881), (631, 629, 801, 803), (501, 405, 644, 643), (461, 463, 702, 700), (360, 538, 595, 592), (426, 422, 659, 661), (407, 502, 645, 646), (358, 361, 593, 590), (441, 440, 679, 680), (409, 503, 647, 648), (459, 465, 704, 698), (442, 443, 682, 681), (504, 411, 650, 649), (465, 467, 706, 704), (447, 446, 685, 686), (402, 336, 570, 709), (369, 367, 600, 602), (337, 404, 710, 571), (370, 365, 598, 603), (451, 450, 689, 690), (321, 320, 554, 555), (411, 412, 651, 650), (406, 338, 572, 711), (371, 363, 596, 604), (413, 403, 642, 652), (408, 350, 582, 712), (365, 480, 605, 598), (455, 522, 693, 694), (325, 324, 558, 559), (405, 414, 653, 644), (357, 410, 713, 589), (481, 368, 601, 606), (348, 481, 606, 580), (453, 449, 688, 692), (327, 326, 560, 561), (335, 406, 711, 569), (482, 366, 599, 607), (329, 328, 562, 563), (416, 409, 648, 655), (404, 402, 709, 710), (483, 356, 588, 608), (367, 483, 608, 600), (443, 441, 680, 682), (324, 330, 564, 558), (372, 370, 603, 609), (331, 327, 561, 565), (400, 418, 657, 639), (374, 373, 610, 611), (445, 451, 690, 684), (546, 547, 549, 548), (373, 375, 612, 610), (437, 455, 694, 674), (333, 321, 555, 567), (440, 434, 671, 679), (328, 334, 568, 562), (359, 526, 714, 591), (368, 374, 611, 601), (435, 442, 681, 672), (320, 335, 569, 554), (419, 417, 656, 658), (527, 362, 594, 715), (480, 482, 607, 605), (444, 436, 673, 683), (336, 325, 559, 570), (454, 343, 577, 716), (538, 355, 587, 595), (446, 439, 676, 685), (422, 423, 660, 659), (539, 376, 613, 614), (438, 448, 687, 675), (338, 333, 567, 572), (340, 341, 575, 574), (363, 540, 719, 596), (450, 444, 683, 689), (339, 337, 571, 573), (427, 426, 661, 662), (342, 454, 716, 576), (361, 541, 615, 593), (541, 323, 557, 615), (423, 427, 662, 660), (322, 377, 616, 556), (425, 421, 663, 664), (364, 378, 617, 597), (540, 539, 614, 719), (326, 340, 574, 560), (379, 364, 597, 618), (448, 452, 691, 687), (341, 332, 566, 575), (377, 360, 592, 616), (391, 456, 695, 628), (334, 342, 576, 568), (366, 420, 665, 599), (376, 379, 618, 613), (343, 329, 563, 577), (424, 372, 609, 666), (345, 380, 619, 620), (393, 458, 697, 632), (332, 344, 578, 566), (428, 407, 646, 667), (381, 347, 622, 621), (415, 429, 668, 654), (347, 345, 620, 622), (462, 461, 700, 701), (847, 848, 723, 722), (830, 823, 724, 725), (732, 738, 737, 733), (740, 749, 735, 734), (891, 786, 785, 768), (739, 727, 726, 744), (731, 730, 743, 742), (748, 888, 749, 740), (746, 747, 738, 732), (730, 736, 745, 743), (738, 750, 751, 737), (753, 752, 754, 755), (757, 756, 759, 758), (763, 766, 762, 756), (752, 760, 761, 754), (756, 762, 765, 759), (772, 773, 783, 782), (777, 779, 771, 770), (780, 778, 773, 772), (770, 771, 781, 775), (764, 729, 728, 788), (774, 772, 782, 784), (776, 768, 769, 789), (767, 787, 729, 764), (768, 785, 790, 769), (792, 791, 793, 794), (804, 880, 810, 805), (800, 802, 803, 801), (806, 808, 809, 807), (819, 821, 822, 820), (813, 815, 816, 814), (817, 889, 812, 818), (820, 822, 828, 827), (814, 816, 825, 824), (818, 812, 811, 826), (839, 818, 826, 840), (831, 832, 834, 833), (771, 837, 838, 781), (729, 841, 842, 728), (822, 823, 830, 828), (798, 797, 844, 843), (799, 796, 795, 845), (835, 849, 850, 836), (859, 863, 864, 860), (857, 859, 860, 858), (851, 853, 854, 852), (855, 846, 866, 856), (861, 855, 856, 862), (845, 795, 846, 855), (843, 844, 853, 851), (848, 847, 859, 857), (876, 878, 879, 877), (870, 876, 877, 871), (874, 875, 808, 806), (872, 874, 806, 873), (868, 870, 871, 802), (867, 868, 802, 800), (869, 829, 880, 804), (826, 811, 829, 869), (824, 825, 868, 867), (827, 828, 875, 874), (744, 726, 741, 883), (742, 743, 882, 881), (754, 761, 885, 884), (886, 887, 766, 763), (864, 863, 720, 721), (760, 752, 778, 780), (884, 885, 821, 819), (856, 866, 865, 890), (858, 860, 887, 886), (759, 765, 787, 767), (561, 560, 732, 733), (660, 662, 834, 832), (718, 684, 856, 890), (609, 603, 775, 781), (563, 562, 734, 735), (664, 663, 835, 836), (714, 686, 858, 886), (611, 610, 782, 783), (558, 564, 736, 730), (599, 665, 837, 771), (688, 715, 887, 860), (610, 612, 784, 782), (565, 561, 733, 737), (666, 609, 781, 838), (693, 718, 890, 865), (703, 636, 808, 875), (667, 646, 818, 839), (601, 611, 783, 773), (567, 555, 727, 739), (654, 668, 840, 826), (595, 587, 759, 767), (562, 568, 740, 734), (665, 666, 838, 837), (596, 719, 891, 768), (708, 638, 810, 880), (554, 569, 741, 726), (615, 557, 729, 787), (614, 613, 785, 786), (707, 705, 877, 879), (570, 559, 731, 742), (617, 604, 776, 789), (593, 615, 787, 765), (705, 699, 871, 877), (557, 669, 841, 729), (719, 614, 786, 891), (556, 616, 788, 728), (572, 567, 739, 744), (670, 556, 728, 842), (550, 675, 847, 722), (597, 617, 789, 769), (634, 701, 873, 806), (573, 571, 743, 745), (669, 670, 842, 841), (676, 551, 723, 848), (618, 597, 769, 790), (699, 630, 802, 871), (549, 692, 864, 721), (616, 592, 764, 788), (612, 602, 774, 784), (691, 548, 720, 863), (613, 618, 790, 785), (560, 574, 746, 732), (671, 626, 798, 843), (553, 658, 830, 725), (620, 619, 791, 792), (657, 708, 880, 829), (575, 566, 738, 747), (625, 672, 844, 797), (651, 552, 724, 823), (621, 622, 794, 793), (695, 652, 824, 867), (568, 576, 748, 740), (673, 627, 799, 845), (622, 620, 792, 794), (653, 696, 868, 825), (577, 563, 735, 749), (623, 674, 846, 795), (619, 621, 793, 791), (697, 654, 826, 869), (566, 578, 750, 738), (624, 623, 795, 796), (702, 655, 827, 874), (626, 625, 797, 798), (656, 703, 875, 828), (579, 565, 737, 751), (663, 677, 849, 835), (629, 628, 800, 801), (564, 573, 745, 736), (678, 664, 836, 850), (630, 631, 803, 802), (696, 698, 870, 868), (750, 757, 758, 751), (677, 678, 850, 849), (633, 632, 804, 805), (700, 702, 874, 872), (581, 580, 752, 753), (661, 659, 831, 833), (635, 634, 806, 807), (582, 583, 755, 754), (680, 679, 851, 852), (636, 637, 809, 808), (698, 704, 876, 870), (585, 584, 756, 757), (681, 682, 854, 853), (579, 586, 585, 578), (704, 706, 878, 876), (583, 581, 753, 755), (586, 579, 751, 758), (757, 750, 578, 585), (550, 637, 635, 551), (723, 807, 809, 722), (807, 723, 551, 635), (637, 550, 722, 809), (549, 690, 689, 548), (720, 861, 862, 721), (861, 720, 548, 689), (690, 549, 721, 862), (624, 638, 633, 627), (799, 805, 810, 796), (627, 633, 805, 799), (638, 624, 796, 810), (553, 668, 667, 552), (724, 839, 840, 725), (725, 840, 668, 553), (552, 667, 839, 724)])
_uv = me_cube_002.uv_layers.new(name='UVMap')
_uv.uv.foreach_set('vector', [0.1236, 0.75, 0.1236, 0.75, 0.1236, 0.75, 0.1236, 0.75, 0.1236, 0.75, 0.1236, 0.75, 0.1236, 0.75, 0.1236, 0.75, 0.1236, 0.75, 0.1236, 0.75, 0.1236, 0.75, 0.1236, 0.75, 0.8736, 0.75, 0.8736, 0.75, 0.8736, 0.75, 0.8736, 0.75, 0.1236, 0.75, 0.1236, 0.75, 0.1236, 0.75, 0.1236, 0.75, 0.1236, 0.75, 0.1236, 0.75, 0.1236, 0.75, 0.1236, 0.75, 0.1236, 0.75, 0.1236, 0.75, 0.1236, 0.75, 0.1236, 0.75, 0.1236, 0.75, 0.1236, 0.75, 0.1236, 0.75, 0.1236, 0.75, 0.1236, 0.25, 0.1236, 0.25, 0.1236, 0.25, 0.1236, 0.25, 0.1236, 0.75, 0.1236, 0.75, 0.1236, 0.75, 0.1236, 0.75, 0.1236, 0.25, 0.1236, 0.25, 0.1236, 0.25, 0.1236, 0.25, 0.1236, 0.75, 0.1236, 0.75, 0.1236, 0.75, 0.1236, 0.75, 0.1236, 0.75, 0.1236, 0.75, 0.1236, 0.75, 0.1236, 0.75, 0.1236, 0.75, 0.1236, 0.75, 0.1236, 0.75, 0.1236, 0.75, 0.1236, 0.75, 0.1236, 0.75, 0.1236, 0.75, 0.1236, 0.75, 0.1236, 0.75, 0.1236, 0.75, 0.1236, 0.75, 0.1236, 0.75, 0.1236, 0.25, 0.1236, 0.25, 0.1236, 0.25, 0.1236, 0.25, 0.8736, 0.75, 0.8736, 0.75, 0.8736, 0.75, 0.8736, 0.75, 0.8736, 0.75, 0.8736, 0.75, 0.8736, 0.75, 0.8736, 0.75, 0.1236, 0.75, 0.1236, 0.75, 0.1236, 0.75, 0.1236, 0.75, 0.1236, 0.25, 0.1236, 0.25, 0.1236, 0.25, 0.1236, 0.25, 0.1236, 0.75, 0.1236, 0.75, 0.1236, 0.75, 0.1236, 0.75, 0.1236, 0.75, 0.1236, 0.75, 0.1236, 0.75, 0.1236, 0.75, 0.8736, 0.75, 0.8736, 0.75, 0.8736, 0.75, 0.8736, 0.75, 0.1236, 0.75, 0.1236, 0.75, 0.1236, 0.75, 0.1236, 0.75, 0.1236, 0.75, 0.1236, 0.75, 0.1236, 0.75, 0.1236, 0.75, 0.1236, 0.25, 0.1236, 0.25, 0.1236, 0.25, 0.1236, 0.25, 0.8736, 0.75, 0.8736, 0.75, 0.8736, 0.75, 0.8736, 0.75, 0.1236, 0.75, 0.1236, 0.75, 0.1236, 0.75, 0.1236, 0.75, 0.1236, 0.25, 0.1236, 0.25, 0.1236, 0.25, 0.1236, 0.25, 0.8736, 0.75, 0.8736, 0.75, 0.8736, 0.75, 0.8736, 0.75, 0.1236, 0.75, 0.1236, 0.75, 0.1236, 0.75, 0.1236, 0.75, 0.8736, 0.75, 0.8736, 0.75, 0.8736, 0.75, 0.8736, 0.75, 0.1236, 0.75, 0.1236, 0.75, 0.1236, 0.75, 0.1236, 0.75, 0.1236, 0.75, 0.1236, 0.75, 0.1236, 0.75, 0.1236, 0.75, 0.1236, 0.75, 0.1236, 0.75, 0.1236, 0.75, 0.1236, 0.75, 0.1236, 0.75, 0.1236, 0.75, 0.1236, 0.75, 0.1236, 0.75, 0.8736, 0.75, 0.8736, 0.75, 0.8736, 0.75, 0.8736, 0.75, 0.1236, 0.25, 0.1236, 0.25, 0.1236, 0.25, 0.1236, 0.25, 0.1236, 0.75, 0.1236, 0.75, 0.1236, 0.75, 0.1236, 0.75, 0.1236, 0.75, 0.1236, 0.75, 0.1236, 0.75, 0.1236, 0.75, 0.1236, 0.75, 0.1236, 0.75, 0.1236, 0.75, 0.1236, 0.75, 0.1236, 0.75, 0.1236, 0.75, 0.1236, 0.75, 0.1236, 0.75, 0.1236, 0.25, 0.1236, 0.25, 0.1236, 0.25, 0.1236, 0.25, 0.8736, 0.75, 0.8736, 0.75, 0.8736, 0.75, 0.8736, 0.75, 0.1236, 0.75, 0.1236, 0.75, 0.1236, 0.75, 0.1236, 0.75, 0.1236, 0.75, 0.1236, 0.75, 0.1236, 0.75, 0.1236, 0.75, 0.1236, 0.75, 0.1236, 0.75, 0.1236, 0.75, 0.1236, 0.75, 0.8736, 0.75, 0.8736, 0.75, 0.8736, 0.75, 0.8736, 0.75, 0.8736, 0.75, 0.8736, 0.75, 0.8736, 0.75, 0.8736, 0.75, 0.1236, 0.75, 0.1236, 0.75, 0.1236, 0.75, 0.1236, 0.75, 0.1236, 0.75, 0.1236, 0.75, 0.1236, 0.75, 0.1236, 0.75, 0.8736, 0.75, 0.8736, 0.75, 0.8736, 0.75, 0.8736, 0.75, 0.1236, 0.75, 0.1236, 0.75, 0.1236, 0.75, 0.1236, 0.75, 0.1236, 0.75, 0.1236, 0.75, 0.1236, 0.75, 0.1236, 0.75, 0.1236, 0.75, 0.1236, 0.75, 0.1236, 0.75, 0.1236, 0.75, 0.1236, 0.75, 0.1236, 0.75, 0.1236, 0.75, 0.1236, 0.75, 0.1236, 0.75, 0.1236, 0.75, 0.1236, 0.75, 0.1236, 0.75, 0.1236, 0.75, 0.1236, 0.75, 0.1236, 0.75, 0.1236, 0.75, 0.1236, 0.75, 0.1236, 0.75, 0.1236, 0.75, 0.1236, 0.75, 0.1236, 0.75, 0.1236, 0.75, 0.1236, 0.75, 0.1236, 0.75, 0.1236, 0.75, 0.1236, 0.75, 0.1236, 0.75, 0.1236, 0.75, 0.1236, 0.25, 0.1236, 0.25, 0.1236, 0.25, 0.1236, 0.25, 0.1236, 0.75, 0.1236, 0.75, 0.1236, 0.75, 0.1236, 0.75, 0.1236, 0.75, 0.1236, 0.75, 0.1236, 0.75, 0.1236, 0.75, 0.1236, 0.75, 0.1236, 0.75, 0.1236, 0.75, 0.1236, 0.75, 0.8736, 0.75, 0.8736, 0.75, 0.8736, 0.75, 0.8736, 0.75, 0.1236, 0.25, 0.1236, 0.25, 0.1236, 0.25, 0.1236, 0.25, 0.1236, 0.25, 0.1236, 0.25, 0.1236, 0.25, 0.1236, 0.25, 0.1236, 0.25, 0.1236, 0.25, 0.1236, 0.25, 0.1236, 0.25, 0.6236, 0.25, 0.6236, 0.25, 0.6236, 0.25, 0.6236, 0.25, 0.1236, 0.25, 0.1236, 0.25, 0.1236, 0.25, 0.1236, 0.25, 0.1236, 0.25, 0.1236, 0.25, 0.1236, 0.25, 0.1236, 0.25, 0.1236, 0.25, 0.1236, 0.25, 0.1236, 0.25, 0.1236, 0.25, 0.1236, 0.75, 0.1236, 0.75, 0.1236, 0.75, 0.1236, 0.75, 0.6236, 0.25, 0.6236, 0.25, 0.6236, 0.25, 0.6236, 0.25, 0.6236, 0.25, 0.6236, 0.25, 0.6236, 0.25, 0.6236, 0.25, 0.1236, 0.25, 0.1236, 0.25, 0.1236, 0.25, 0.1236, 0.25, 0.1236, 0.75, 0.1236, 0.75, 0.1236, 0.75, 0.1236, 0.75, 0.1236, 0.75, 0.1236, 0.75, 0.1236, 0.75, 0.1236, 0.75, 0.1236, 0.25, 0.1236, 0.25, 0.1236, 0.25, 0.1236, 0.25, 0.1236, 0.25, 0.1236, 0.25, 0.1236, 0.25, 0.1236, 0.25, 0.6236, 0.25, 0.6236, 0.25, 0.6236, 0.25, 0.6236, 0.25, 0.1236, 0.25, 0.1236, 0.25, 0.1236, 0.25, 0.1236, 0.25, 0.1236, 0.25, 0.1236, 0.25, 0.1236, 0.25, 0.1236, 0.25, 0.1236, 0.25, 0.1236, 0.25, 0.1236, 0.25, 0.1236, 0.25, 0.1236, 0.75, 0.1236, 0.75, 0.1236, 0.75, 0.1236, 0.75, 0.1236, 0.75, 0.1236, 0.75, 0.1236, 0.75, 0.1236, 0.75, 0.6236, 0.25, 0.6236, 0.25, 0.6236, 0.25, 0.6236, 0.25, 0.1236, 0.25, 0.1236, 0.25, 0.1236, 0.25, 0.1236, 0.25, 0.1236, 0.25, 0.1236, 0.25, 0.1236, 0.25, 0.1236, 0.25, 0.1236, 0.75, 0.1236, 0.75, 0.1236, 0.75, 0.1236, 0.75, 0.1236, 0.75, 0.1236, 0.75, 0.1236, 0.75, 0.1236, 0.75, 0.1236, 0.75, 0.1236, 0.75, 0.1236, 0.75, 0.1236, 0.75, 0.1236, 0.25, 0.1236, 0.25, 0.1236, 0.25, 0.1236, 0.25, 0.1236, 0.25, 0.1236, 0.25, 0.1236, 0.25, 0.1236, 0.25, 0.1236, 0.25, 0.1236, 0.25, 0.1236, 0.25, 0.1236, 0.25, 0.8736, 0.75, 0.8736, 0.75, 0.8736, 0.75, 0.8736, 0.75, 0.1236, 0.25, 0.1236, 0.25, 0.1236, 0.25, 0.1236, 0.25, 0.1236, 0.25, 0.1236, 0.25, 0.1236, 0.25, 0.1236, 0.25, 0.1236, 0.75, 0.1236, 0.75, 0.1236, 0.75, 0.1236, 0.75, 0.6236, 0.25, 0.6236, 0.25, 0.6236, 0.25, 0.6236, 0.25, 0.6236, 0.25, 0.6236, 0.25, 0.6236, 0.25, 0.6236, 0.25, 0.1236, 0.25, 0.1236, 0.25, 0.1236, 0.25, 0.1236, 0.25, 0.1236, 0.25, 0.1236, 0.25, 0.1236, 0.25, 0.1236, 0.25, 0.1236, 0.75, 0.1236, 0.75, 0.1236, 0.75, 0.1236, 0.75, 0.1236, 0.25, 0.1236, 0.25, 0.1236, 0.25, 0.1236, 0.25, 0.1236, 0.25, 0.1236, 0.25, 0.1236, 0.25, 0.1236, 0.25, 0.1236, 0.25, 0.1236, 0.25, 0.1236, 0.25, 0.1236, 0.25, 0.1236, 0.75, 0.1236, 0.75, 0.1236, 0.75, 0.1236, 0.75, 0.8736, 0.75, 0.8736, 0.75, 0.8736, 0.75, 0.8736, 0.75, 0.8736, 0.75, 0.8736, 0.75, 0.8736, 0.75, 0.8736, 0.75, 0.1236, 0.25, 0.1236, 0.25, 0.1236, 0.25, 0.1236, 0.25, 0.1236, 0.75, 0.1236, 0.75, 0.1236, 0.75, 0.1236, 0.75, 0.1236, 0.75, 0.1236, 0.75, 0.1236, 0.75, 0.1236, 0.75, 0.1236, 0.25, 0.1236, 0.25, 0.1236, 0.25, 0.1236, 0.25, 0.1236, 0.25, 0.1236, 0.25, 0.1236, 0.25, 0.1236, 0.25, 0.8736, 0.75, 0.8736, 0.75, 0.8736, 0.75, 0.8736, 0.75, 0.1236, 0.25, 0.1236, 0.25, 0.1236, 0.25, 0.1236, 0.25, 0.1236, 0.25, 0.1236, 0.25, 0.1236, 0.25, 0.1236, 0.25, 0.1236, 0.25, 0.1236, 0.25, 0.1236, 0.25, 0.1236, 0.25, 0.1236, 0.75, 0.1236, 0.75, 0.1236, 0.75, 0.1236, 0.75, 0.8736, 0.75, 0.8736, 0.75, 0.8736, 0.75, 0.8736, 0.75, 0.1236, 0.75, 0.1236, 0.75, 0.1236, 0.75, 0.1236, 0.75, 0.8736, 0.75, 0.8736, 0.75, 0.8736, 0.75, 0.8736, 0.75, 0.6236, 0.25, 0.6236, 0.25, 0.6236, 0.25, 0.6236, 0.25, 0.1236, 0.25, 0.1236, 0.25, 0.1236, 0.25, 0.1236, 0.25, 0.1236, 0.25, 0.1236, 0.25, 0.1236, 0.25, 0.1236, 0.25, 0.1236, 0.25, 0.1236, 0.25, 0.1236, 0.25, 0.1236, 0.25, 0.1236, 0.25, 0.1236, 0.25, 0.1236, 0.25, 0.1236, 0.25, 0.1236, 0.75, 0.1236, 0.75, 0.1236, 0.75, 0.1236, 0.75, 0.1236, 0.75, 0.1236, 0.75, 0.1236, 0.75, 0.1236, 0.75, 0.6236, 0.25, 0.6236, 0.25, 0.6236, 0.25, 0.6236, 0.25, 0.1236, 0.75, 0.1236, 0.75, 0.1236, 0.75, 0.1236, 0.75, 0.1236, 0.25, 0.1236, 0.25, 0.1236, 0.25, 0.1236, 0.25, 0.1236, 0.25, 0.1236, 0.25, 0.1236, 0.25, 0.1236, 0.25, 0.1236, 0.25, 0.1236, 0.25, 0.1236, 0.25, 0.1236, 0.25, 0.1236, 0.25, 0.1236, 0.25, 0.1236, 0.25, 0.1236, 0.25, 0.1236, 0.25, 0.1236, 0.25, 0.1236, 0.25, 0.1236, 0.25, 0.1236, 0.25, 0.1236, 0.25, 0.1236, 0.25, 0.1236, 0.25, 0.1236, 0.75, 0.1236, 0.75, 0.1236, 0.75, 0.1236, 0.75, 0.8736, 0.75, 0.8736, 0.75, 0.8736, 0.75, 0.8736, 0.75, 0.6236, 0.25, 0.6236, 0.25, 0.6236, 0.25, 0.6236, 0.25, 0.1236, 0.25, 0.1236, 0.25, 0.1236, 0.25, 0.1236, 0.25, 0.1236, 0.25, 0.1236, 0.25, 0.1236, 0.25, 0.1236, 0.25, 0.1236, 0.25, 0.1236, 0.25, 0.1236, 0.25, 0.1236, 0.25, 0.1236, 0.25, 0.1236, 0.25, 0.1236, 0.25, 0.1236, 0.25, 0.1236, 0.75, 0.1236, 0.75, 0.1236, 0.75, 0.1236, 0.75, 0.8736, 0.75, 0.8736, 0.75, 0.8736, 0.75, 0.8736, 0.75, 0.1236, 0.25, 0.1236, 0.25, 0.1236, 0.25, 0.1236, 0.25, 0.1236, 0.25, 0.1236, 0.25, 0.1236, 0.25, 0.1236, 0.25, 0.1236, 0.25, 0.1236, 0.25, 0.1236, 0.25, 0.1236, 0.25, 0.1236, 0.25, 0.1236, 0.25, 0.1236, 0.25, 0.1236, 0.25, 0.1236, 0.25, 0.1236, 0.25, 0.1236, 0.25, 0.1236, 0.25, 0.1236, 0.25, 0.1236, 0.25, 0.1236, 0.25, 0.1236, 0.25, 0.1236, 0.25, 0.1236, 0.25, 0.1236, 0.25, 0.1236, 0.25, 0.1236, 0.25, 0.1236, 0.25, 0.1236, 0.25, 0.1236, 0.25, 0.1236, 0.75, 0.1236, 0.75, 0.1236, 0.75, 0.1236, 0.75, 0.1236, 0.75, 0.1236, 0.75, 0.1236, 0.75, 0.1236, 0.75, 0.1236, 0.25, 0.1236, 0.25, 0.1236, 0.25, 0.1236, 0.25, 0.1236, 0.25, 0.1236, 0.25, 0.1236, 0.25, 0.1236, 0.25, 0.1236, 0.25, 0.1236, 0.25, 0.1236, 0.25, 0.1236, 0.25, 0.1236, 0.25, 0.1236, 0.25, 0.1236, 0.25, 0.1236, 0.25, 0.1236, 0.75, 0.1236, 0.75, 0.1236, 0.75, 0.1236, 0.75, 0.1236, 0.75, 0.1236, 0.75, 0.1236, 0.75, 0.1236, 0.75, 0.1236, 0.75, 0.1236, 0.75, 0.1236, 0.75, 0.1236, 0.75, 0.1236, 0.25, 0.1236, 0.25, 0.1236, 0.25, 0.1236, 0.25, 0.1236, 0.25, 0.1236, 0.25, 0.1236, 0.25, 0.1236, 0.25, 0.1236, 0.25, 0.1236, 0.25, 0.1236, 0.25, 0.1236, 0.25, 0.1236, 0.25, 0.1236, 0.25, 0.1236, 0.25, 0.1236, 0.25, 0.1236, 0.75, 0.1236, 0.75, 0.1236, 0.75, 0.1236, 0.75, 0.1236, 0.25, 0.1236, 0.25, 0.1236, 0.25, 0.1236, 0.25, 0.1236, 0.25, 0.1236, 0.25, 0.1236, 0.25, 0.1236, 0.25, 0.8736, 0.75, 0.8736, 0.75, 0.8736, 0.75, 0.8736, 0.75, 0.1236, 0.25, 0.1236, 0.25, 0.1236, 0.25, 0.1236, 0.25, 0.1236, 0.25, 0.1236, 0.25, 0.1236, 0.25, 0.1236, 0.25, 0.1236, 0.25, 0.1236, 0.25, 0.1236, 0.25, 0.1236, 0.25, 0.1236, 0.75, 0.1236, 0.75, 0.1236, 0.75, 0.1236, 0.75, 0.8736, 0.75, 0.8736, 0.75, 0.8736, 0.75, 0.8736, 0.75, 0.8736, 0.75, 0.8736, 0.75, 0.8736, 0.75, 0.8736, 0.75, 0.1236, 0.25, 0.1236, 0.25, 0.1236, 0.25, 0.1236, 0.25, 0.1236, 0.25, 0.1236, 0.25, 0.1236, 0.25, 0.1236, 0.25, 0.1236, 0.25, 0.1236, 0.25, 0.1236, 0.25, 0.1236, 0.25, 0.1236, 0.75, 0.1236, 0.75, 0.1236, 0.75, 0.1236, 0.75, 0.1236, 0.75, 0.1236, 0.75, 0.1236, 0.75, 0.1236, 0.75, 0.1236, 0.25, 0.1236, 0.25, 0.1236, 0.25, 0.1236, 0.25, 0.1236, 0.25, 0.1236, 0.25, 0.1236, 0.25, 0.1236, 0.25, 0.1236, 0.25, 0.1236, 0.25, 0.1236, 0.25, 0.1236, 0.25, 0.1236, 0.25, 0.1236, 0.25, 0.1236, 0.25, 0.1236, 0.25, 0.1236, 0.75, 0.1236, 0.75, 0.1236, 0.75, 0.1236, 0.75, 0.1236, 0.75, 0.1236, 0.75, 0.1236, 0.75, 0.1236, 0.75, 0.1236, 0.25, 0.1236, 0.25, 0.1236, 0.25, 0.1236, 0.25, 0.1236, 0.25, 0.1236, 0.25, 0.1236, 0.25, 0.1236, 0.25, 0.1236, 0.25, 0.1236, 0.25, 0.1236, 0.25, 0.1236, 0.25, 0.1236, 0.25, 0.1236, 0.25, 0.1236, 0.25, 0.1236, 0.25, 0.8736, 0.75, 0.8736, 0.75, 0.8736, 0.75, 0.8736, 0.75, 0.6236, 0.25, 0.6236, 0.25, 0.6236, 0.25, 0.6236, 0.25, 0.1236, 0.75, 0.1236, 0.75, 0.1236, 0.75, 0.1236, 0.75, 0.6236, 0.25, 0.6236, 0.25, 0.6236, 0.25, 0.6236, 0.25, 0.6236, 0.25, 0.6236, 0.25, 0.6236, 0.25, 0.6236, 0.25, 0.6236, 0.25, 0.6236, 0.25, 0.6236, 0.25, 0.6236, 0.25, 0.1236, 0.25, 0.1236, 0.25, 0.1236, 0.25, 0.1236, 0.25, 0.1236, 0.25, 0.1236, 0.25, 0.1236, 0.25, 0.1236, 0.25, 0.8736, 0.75, 0.8736, 0.75, 0.8736, 0.75, 0.8736, 0.75, 0.1236, 0.25, 0.1236, 0.25, 0.1236, 0.25, 0.1236, 0.25, 0.1236, 0.25, 0.1236, 0.25, 0.1236, 0.25, 0.1236, 0.25, 0.1236, 0.25, 0.1236, 0.25, 0.1236, 0.25, 0.1236, 0.25, 0.1236, 0.75, 0.1236, 0.75, 0.1236, 0.75, 0.1236, 0.75, 0.8736, 0.75, 0.8736, 0.75, 0.8736, 0.75, 0.8736, 0.75, 0.8736, 0.75, 0.8736, 0.75, 0.8736, 0.75, 0.8736, 0.75, 0.1236, 0.75, 0.1236, 0.75, 0.1236, 0.75, 0.1236, 0.75, 0.1236, 0.25, 0.1236, 0.25, 0.1236, 0.25, 0.1236, 0.25, 0.8736, 0.75, 0.8736, 0.75, 0.8736, 0.75, 0.8736, 0.75, 0.8736, 0.75, 0.8736, 0.75, 0.8736, 0.75, 0.8736, 0.75, 0.1236, 0.75, 0.1236, 0.75, 0.1236, 0.75, 0.1236, 0.75, 0.1236, 0.25, 0.1236, 0.25, 0.1236, 0.25, 0.1236, 0.25, 0.1236, 0.25, 0.1236, 0.25, 0.1236, 0.25, 0.1236, 0.25, 0.1236, 0.25, 0.1236, 0.25, 0.1236, 0.25, 0.1236, 0.25, 0.6236, 0.25, 0.6236, 0.25, 0.6236, 0.25, 0.6236, 0.25, 0.1236, 0.25, 0.1236, 0.25, 0.1236, 0.25, 0.1236, 0.25, 0.1236, 0.25, 0.1236, 0.25, 0.1236, 0.25, 0.1236, 0.25, 0.1236, 0.25, 0.1236, 0.25, 0.1236, 0.25, 0.1236, 0.25, 0.1236, 0.25, 0.1236, 0.25, 0.1236, 0.25, 0.1236, 0.25, 0.1236, 0.25, 0.1236, 0.25, 0.1236, 0.25, 0.1236, 0.25, 0.1236, 0.25, 0.1236, 0.25, 0.1236, 0.25, 0.1236, 0.25, 0.1236, 0.75, 0.1236, 0.75, 0.1236, 0.75, 0.1236, 0.75, 0.1236, 0.25, 0.1236, 0.25, 0.1236, 0.25, 0.1236, 0.25, 0.1236, 0.25, 0.1236, 0.25, 0.1236, 0.25, 0.1236, 0.25, 0.1236, 0.25, 0.1236, 0.25, 0.1236, 0.25, 0.1236, 0.25, 0.1236, 0.25, 0.1236, 0.25, 0.1236, 0.25, 0.1236, 0.25, 0.1236, 0.75, 0.1236, 0.75, 0.1236, 0.75, 0.1236, 0.75, 0.1236, 0.75, 0.1236, 0.75, 0.1236, 0.75, 0.1236, 0.75, 0.8736, 0.75, 0.8736, 0.75, 0.8736, 0.75, 0.8736, 0.75, 0.8736, 0.75, 0.8736, 0.75, 0.8736, 0.75, 0.8736, 0.75, 0.6236, 0.25, 0.6236, 0.25, 0.6236, 0.25, 0.6236, 0.25, 0.6236, 0.25, 0.6236, 0.25, 0.6236, 0.25, 0.6236, 0.25, 0.6236, 0.25, 0.6236, 0.25, 0.6236, 0.25, 0.6236, 0.25, 0.1236, 0.75, 0.1236, 0.75, 0.1236, 0.75, 0.1236, 0.75, 0.1236, 0.75, 0.1236, 0.75, 0.1236, 0.75, 0.1236, 0.75, 0.1236, 0.75, 0.1236, 0.75, 0.1236, 0.75, 0.1236, 0.75, 0.1236, 0.25, 0.1236, 0.25, 0.1236, 0.25, 0.1236, 0.25, 0.1236, 0.25, 0.1236, 0.25, 0.1236, 0.25, 0.1236, 0.25, 0.8736, 0.75, 0.8736, 0.75, 0.8736, 0.75, 0.8736, 0.75, 0.8736, 0.75, 0.8736, 0.75, 0.8736, 0.75, 0.8736, 0.75, 0.1236, 0.75, 0.1236, 0.75, 0.1236, 0.75, 0.1236, 0.75, 0.1236, 0.25, 0.1236, 0.25, 0.1236, 0.25, 0.1236, 0.25, 0.1236, 0.25, 0.1236, 0.25, 0.1236, 0.25, 0.1236, 0.25, 0.1236, 0.25, 0.1236, 0.25, 0.1236, 0.25, 0.1236, 0.25, 0.8736, 0.75, 0.8736, 0.75, 0.8736, 0.75, 0.8736, 0.75, 0.1236, 0.25, 0.1236, 0.25, 0.1236, 0.25, 0.1236, 0.25, 0.1236, 0.25, 0.1236, 0.25, 0.1236, 0.25, 0.1236, 0.25, 0.1236, 0.25, 0.1236, 0.25, 0.1236, 0.25, 0.1236, 0.25, 0.1236, 0.25, 0.1236, 0.25, 0.1236, 0.25, 0.1236, 0.25, 0.1236, 0.25, 0.1236, 0.25, 0.1236, 0.25, 0.1236, 0.25, 0.1236, 0.25, 0.1236, 0.25, 0.1236, 0.25, 0.1236, 0.25, 0.1236, 0.75, 0.1236, 0.75, 0.1236, 0.75, 0.1236, 0.75, 0.1236, 0.25, 0.1236, 0.25, 0.1236, 0.25, 0.1236, 0.25, 0.1236, 0.25, 0.1236, 0.25, 0.1236, 0.25, 0.1236, 0.25, 0.1236, 0.25, 0.1236, 0.25, 0.1236, 0.25, 0.1236, 0.25, 0.1236, 0.25, 0.1236, 0.25, 0.1236, 0.25, 0.1236, 0.25, 0.1236, 0.25, 0.1236, 0.25, 0.1236, 0.25, 0.1236, 0.25, 0.8736, 0.75, 0.8736, 0.75, 0.8736, 0.75, 0.8736, 0.75, 0.1236, 0.75, 0.1236, 0.75, 0.1236, 0.75, 0.1236, 0.75, 0.1236, 0.75, 0.1236, 0.75, 0.1236, 0.75, 0.1236, 0.75, 0.1236, 0.25, 0.1236, 0.25, 0.1236, 0.25, 0.1236, 0.25, 0.1236, 0.25, 0.1236, 0.25, 0.1236, 0.25, 0.1236, 0.25, 0.1236, 0.25, 0.1236, 0.25, 0.1236, 0.25, 0.1236, 0.25, 0.8736, 0.75, 0.8736, 0.75, 0.8736, 0.75, 0.8736, 0.75, 0.1236, 0.25, 0.1236, 0.25, 0.1236, 0.25, 0.1236, 0.25, 0.1236, 0.25, 0.1236, 0.25, 0.1236, 0.25, 0.1236, 0.25, 0.1236, 0.75, 0.1236, 0.75, 0.1236, 0.75, 0.1236, 0.75, 0.1236, 0.75, 0.1236, 0.75, 0.1236, 0.75, 0.1236, 0.75, 0.1236, 0.25, 0.1236, 0.25, 0.1236, 0.25, 0.1236, 0.25, 0.1236, 0.25, 0.1236, 0.25, 0.1236, 0.25, 0.1236, 0.25, 0.1236, 0.25, 0.1236, 0.25, 0.1236, 0.25, 0.1236, 0.25, 0.1236, 0.25, 0.1236, 0.25, 0.1236, 0.25, 0.1236, 0.25, 0.1236, 0.25, 0.1236, 0.25, 0.1236, 0.25, 0.1236, 0.25, 0.1236, 0.25, 0.1236, 0.25, 0.1236, 0.25, 0.1236, 0.25, 0.1236, 0.75, 0.1236, 0.75, 0.1236, 0.75, 0.1236, 0.75, 0.1236, 0.25, 0.1236, 0.25, 0.1236, 0.25, 0.1236, 0.25, 0.1236, 0.25, 0.1236, 0.25, 0.1236, 0.25, 0.1236, 0.25, 0.1236, 0.25, 0.1236, 0.25, 0.1236, 0.25, 0.1236, 0.25, 0.1236, 0.75, 0.1236, 0.75, 0.1236, 0.75, 0.1236, 0.75, 0.8736, 0.75, 0.8736, 0.75, 0.8736, 0.75, 0.8736, 0.75, 0.8736, 0.75, 0.8736, 0.75, 0.8736, 0.75, 0.8736, 0.75, 0.1236, 0.25, 0.1236, 0.25, 0.1236, 0.25, 0.1236, 0.25, 0.8736, 0.75, 0.8736, 0.75, 0.8736, 0.75, 0.8736, 0.75, 0.1236, 0.75, 0.1236, 0.75, 0.1236, 0.75, 0.1236, 0.75, 0.1236, 0.75, 0.1236, 0.75, 0.1236, 0.75, 0.1236, 0.75, 0.8736, 0.75, 0.8736, 0.75, 0.8736, 0.75, 0.8736, 0.75, 0.1236, 0.75, 0.1236, 0.75, 0.1236, 0.75, 0.1236, 0.75, 0.8736, 0.75, 0.8736, 0.75, 0.8736, 0.75, 0.8736, 0.75, 0.6236, 0.25, 0.6236, 0.25, 0.6236, 0.25, 0.6236, 0.25, 0.1236, 0.75, 0.1236, 0.75, 0.1236, 0.75, 0.1236, 0.75, 0.8736, 0.75, 0.8736, 0.75, 0.8736, 0.75, 0.8736, 0.75, 0.6236, 0.25, 0.6236, 0.25, 0.6236, 0.25, 0.6236, 0.25, 0.1236, 0.75, 0.1236, 0.75, 0.1236, 0.75, 0.1236, 0.75, 0.6236, 0.25, 0.6236, 0.25, 0.6236, 0.25, 0.6236, 0.25, 0.8736, 0.75, 0.8736, 0.75, 0.8736, 0.75, 0.8736, 0.75, 0.6236, 0.25, 0.6236, 0.25, 0.6236, 0.25, 0.6236, 0.25, 0.1236, 0.75, 0.1236, 0.75, 0.1236, 0.75, 0.1236, 0.75, 0.8736, 0.75, 0.8736, 0.75, 0.8736, 0.75, 0.8736, 0.75, 0.8736, 0.75, 0.8736, 0.75, 0.8736, 0.75, 0.8736, 0.75, 0.8736, 0.75, 0.8736, 0.75, 0.8736, 0.75, 0.8736, 0.75, 0.8736, 0.75, 0.8736, 0.75, 0.8736, 0.75, 0.8736, 0.75, 0.8736, 0.75, 0.8736, 0.75, 0.8736, 0.75, 0.8736, 0.75, 0.8736, 0.75, 0.8736, 0.75, 0.8736, 0.75, 0.8736, 0.75, 0.8736, 0.75, 0.8736, 0.75, 0.8736, 0.75, 0.8736, 0.75, 0.1236, 0.75, 0.1236, 0.75, 0.1236, 0.75, 0.1236, 0.75, 0.8736, 0.75, 0.8736, 0.75, 0.8736, 0.75, 0.8736, 0.75, 0.6236, 0.25, 0.6236, 0.25, 0.6236, 0.25, 0.6236, 0.25, 0.1236, 0.75, 0.1236, 0.75, 0.1236, 0.75, 0.1236, 0.75, 0.1236, 0.75, 0.1236, 0.75, 0.1236, 0.75, 0.1236, 0.75, 0.1236, 0.75, 0.1236, 0.75, 0.1236, 0.75, 0.1236, 0.75, 0.1236, 0.75, 0.1236, 0.75, 0.1236, 0.75, 0.1236, 0.75, 0.8736, 0.75, 0.8736, 0.75, 0.8736, 0.75, 0.8736, 0.75, 0.8736, 0.75, 0.8736, 0.75, 0.8736, 0.75, 0.8736, 0.75, 0.8736, 0.75, 0.8736, 0.75, 0.8736, 0.75, 0.8736, 0.75, 0.8736, 0.75, 0.8736, 0.75, 0.8736, 0.75, 0.8736, 0.75, 0.1236, 0.75, 0.1236, 0.75, 0.1236, 0.75, 0.1236, 0.75, 0.8736, 0.75, 0.8736, 0.75, 0.8736, 0.75, 0.8736, 0.75, 0.6236, 0.25, 0.6236, 0.25, 0.6236, 0.25, 0.6236, 0.25, 0.1236, 0.75, 0.1236, 0.75, 0.1236, 0.75, 0.1236, 0.75, 0.8736, 0.75, 0.8736, 0.75, 0.8736, 0.75, 0.8736, 0.75, 0.6236, 0.25, 0.6236, 0.25, 0.6236, 0.25, 0.6236, 0.25, 0.6236, 0.25, 0.6236, 0.25, 0.6236, 0.25, 0.6236, 0.25, 0.1236, 0.75, 0.1236, 0.75, 0.1236, 0.75, 0.1236, 0.75, 0.6236, 0.25, 0.6236, 0.25, 0.6236, 0.25, 0.6236, 0.25, 0.6236, 0.25, 0.6236, 0.25, 0.6236, 0.25, 0.6236, 0.25, 0.8736, 0.75, 0.8736, 0.75, 0.8736, 0.75, 0.8736, 0.75, 0.6236, 0.25, 0.6236, 0.25, 0.6236, 0.25, 0.6236, 0.25, 0.8736, 0.75, 0.8736, 0.75, 0.8736, 0.75, 0.8736, 0.75, 0.1236, 0.75, 0.1236, 0.75, 0.1236, 0.75, 0.1236, 0.75, 0.6236, 0.25, 0.6236, 0.25, 0.6236, 0.25, 0.6236, 0.25, 0.6236, 0.25, 0.6236, 0.25, 0.6236, 0.25, 0.6236, 0.25, 0.6236, 0.25, 0.6236, 0.25, 0.6236, 0.25, 0.6236, 0.25, 0.6236, 0.25, 0.6236, 0.25, 0.6236, 0.25, 0.6236, 0.25, 0.8736, 0.75, 0.8736, 0.75, 0.8736, 0.75, 0.8736, 0.75, 0.1236, 0.75, 0.1236, 0.75, 0.1236, 0.75, 0.1236, 0.75, 0.6236, 0.25, 0.6236, 0.25, 0.6236, 0.25, 0.6236, 0.25, 0.8736, 0.75, 0.8736, 0.75, 0.8736, 0.75, 0.8736, 0.75, 0.8736, 0.75, 0.8736, 0.75, 0.8736, 0.75, 0.8736, 0.75, 0.6236, 0.25, 0.6236, 0.25, 0.6236, 0.25, 0.6236, 0.25, 0.8736, 0.75, 0.8736, 0.75, 0.8736, 0.75, 0.8736, 0.75, 0.8736, 0.75, 0.8736, 0.75, 0.8736, 0.75, 0.8736, 0.75, 0.8736, 0.75, 0.8736, 0.75, 0.8736, 0.75, 0.8736, 0.75, 0.8736, 0.75, 0.8736, 0.75, 0.8736, 0.75, 0.8736, 0.75, 0.1236, 0.75, 0.1236, 0.75, 0.1236, 0.75, 0.1236, 0.75, 0.8736, 0.75, 0.8736, 0.75, 0.8736, 0.75, 0.8736, 0.75, 0.1236, 0.75, 0.1236, 0.75, 0.1236, 0.75, 0.1236, 0.75, 0.8736, 0.75, 0.8736, 0.75, 0.8736, 0.75, 0.8736, 0.75, 0.8736, 0.75, 0.8736, 0.75, 0.8736, 0.75, 0.8736, 0.75, 0.8736, 0.75, 0.8736, 0.75, 0.8736, 0.75, 0.8736, 0.75, 0.6236, 0.25, 0.6236, 0.25, 0.6236, 0.25, 0.6236, 0.25, 0.1236, 0.75, 0.1236, 0.75, 0.1236, 0.75, 0.1236, 0.75, 0.6236, 0.25, 0.6236, 0.25, 0.6236, 0.25, 0.6236, 0.25, 0.6236, 0.25, 0.6236, 0.25, 0.6236, 0.25, 0.6236, 0.25, 0.1236, 0.75, 0.1236, 0.75, 0.1236, 0.75, 0.1236, 0.75, 0.6236, 0.25, 0.6236, 0.25, 0.6236, 0.25, 0.6236, 0.25, 0.8736, 0.75, 0.8736, 0.75, 0.8736, 0.75, 0.8736, 0.75, 0.8736, 0.75, 0.8736, 0.75, 0.8736, 0.75, 0.8736, 0.75, 0.1236, 0.75, 0.1236, 0.75, 0.1236, 0.75, 0.1236, 0.75, 0.8736, 0.75, 0.8736, 0.75, 0.8736, 0.75, 0.8736, 0.75, 0.8736, 0.75, 0.8736, 0.75, 0.8736, 0.75, 0.8736, 0.75, 0.8736, 0.75, 0.8736, 0.75, 0.8736, 0.75, 0.8736, 0.75, 0.1236, 0.75, 0.1236, 0.75, 0.1236, 0.75, 0.1236, 0.75, 0.8736, 0.75, 0.8736, 0.75, 0.8736, 0.75, 0.8736, 0.75, 0.8736, 0.75, 0.8736, 0.75, 0.8736, 0.75, 0.8736, 0.75, 0.1236, 0.75, 0.1236, 0.75, 0.1236, 0.75, 0.1236, 0.75, 0.8736, 0.75, 0.8736, 0.75, 0.8736, 0.75, 0.8736, 0.75, 0.8736, 0.75, 0.8736, 0.75, 0.8736, 0.75, 0.8736, 0.75, 0.1236, 0.75, 0.1236, 0.75, 0.1236, 0.75, 0.1236, 0.75, 0.8736, 0.75, 0.8736, 0.75, 0.8736, 0.75, 0.8736, 0.75, 0.8736, 0.75, 0.8736, 0.75, 0.8736, 0.75, 0.8736, 0.75, 0.8736, 0.75, 0.8736, 0.75, 0.8736, 0.75, 0.8736, 0.75, 0.8736, 0.75, 0.8736, 0.75, 0.8736, 0.75, 0.8736, 0.75, 0.8736, 0.75, 0.8736, 0.75, 0.8736, 0.75, 0.8736, 0.75, 0.8736, 0.75, 0.8736, 0.75, 0.8736, 0.75, 0.8736, 0.75, 0.1236, 0.75, 0.1236, 0.75, 0.1236, 0.75, 0.1236, 0.75, 0.1236, 0.75, 0.1236, 0.75, 0.1236, 0.75, 0.1236, 0.75, 0.8736, 0.75, 0.8736, 0.75, 0.8736, 0.75, 0.8736, 0.75, 0.8736, 0.75, 0.8736, 0.75, 0.8736, 0.75, 0.8736, 0.75, 0.1236, 0.75, 0.1236, 0.75, 0.1236, 0.75, 0.1236, 0.75, 0.8736, 0.75, 0.8736, 0.75, 0.8736, 0.75, 0.8736, 0.75, 0.6236, 0.25, 0.6236, 0.25, 0.6236, 0.25, 0.6236, 0.25, 0.8736, 0.75, 0.8736, 0.75, 0.8736, 0.75, 0.8736, 0.75, 0.6236, 0.25, 0.6236, 0.25, 0.6236, 0.25, 0.6236, 0.25, 0.1236, 0.75, 0.1236, 0.75, 0.1236, 0.75, 0.1236, 0.75, 0.1236, 0.75, 0.1236, 0.75, 0.1236, 0.75, 0.1236, 0.75, 0.1236, 0.75, 0.1236, 0.75, 0.1236, 0.75, 0.1236, 0.75, 0.8736, 0.75, 0.8736, 0.75, 0.8736, 0.75, 0.8736, 0.75, 0.8736, 0.75, 0.8736, 0.75, 0.8736, 0.75, 0.8736, 0.75, 0.1236, 0.75, 0.1236, 0.75, 0.1236, 0.75, 0.1236, 0.75, 0.1236, 0.75, 0.1236, 0.75, 0.1236, 0.75, 0.1236, 0.75, 0.8736, 0.75, 0.8736, 0.75, 0.8736, 0.75, 0.8736, 0.75, 0.8736, 0.75, 0.8736, 0.75, 0.8736, 0.75, 0.8736, 0.75, 0.1236, 0.75, 0.1236, 0.75, 0.1236, 0.75, 0.1236, 0.75, 0.8736, 0.75, 0.8736, 0.75, 0.8736, 0.75, 0.8736, 0.75, 0.8736, 0.75, 0.8736, 0.75, 0.8736, 0.75, 0.8736, 0.75, 0.8736, 0.75, 0.8736, 0.75, 0.8736, 0.75, 0.8736, 0.75, 0.1236, 0.75, 0.1236, 0.75, 0.1236, 0.75, 0.1236, 0.75, 0.1236, 0.75, 0.1236, 0.75, 0.1236, 0.75, 0.1236, 0.75, 0.1236, 0.75, 0.1236, 0.75, 0.1236, 0.75, 0.1236, 0.75, 0.1236, 0.75, 0.1236, 0.75, 0.1236, 0.75, 0.1236, 0.75, 0.8736, 0.75, 0.8736, 0.75, 0.8736, 0.75, 0.8736, 0.75, 0.8736, 0.75, 0.8736, 0.75, 0.8736, 0.75, 0.8736, 0.75, 0.8736, 0.75, 0.8736, 0.75, 0.8736, 0.75, 0.8736, 0.75, 0.1236, 0.75, 0.1236, 0.75, 0.1236, 0.75, 0.1236, 0.75, 0.8736, 0.75, 0.8736, 0.75, 0.8736, 0.75, 0.8736, 0.75, 0.8736, 0.75, 0.8736, 0.75, 0.8736, 0.75, 0.8736, 0.75, 0.8736, 0.75, 0.8736, 0.75, 0.8736, 0.75, 0.8736, 0.75, 0.1236, 0.75, 0.1236, 0.75, 0.1236, 0.75, 0.1236, 0.75, 0.1236, 0.75, 0.1236, 0.75, 0.1236, 0.75, 0.1236, 0.75, 0.8736, 0.75, 0.8736, 0.75, 0.8736, 0.75, 0.8736, 0.75, 0.6236, 0.25, 0.6236, 0.25, 0.6236, 0.25, 0.6236, 0.25, 0.1236, 0.75, 0.1236, 0.75, 0.1236, 0.75, 0.1236, 0.75, 0.8736, 0.75, 0.8736, 0.75, 0.8736, 0.75, 0.8736, 0.75, 0.8736, 0.75, 0.8736, 0.75, 0.8736, 0.75, 0.8736, 0.75, 0.1236, 0.75, 0.1236, 0.75, 0.1236, 0.75, 0.1236, 0.75, 0.8736, 0.75, 0.8736, 0.75, 0.8736, 0.75, 0.8736, 0.75, 0.1236, 0.75, 0.1236, 0.75, 0.1236, 0.75, 0.1236, 0.75, 0.8736, 0.75, 0.8736, 0.75, 0.8736, 0.75, 0.8736, 0.75, 0.8736, 0.75, 0.8736, 0.75, 0.8736, 0.75, 0.8736, 0.75, 0.8736, 0.75, 0.8736, 0.75, 0.8736, 0.75, 0.8736, 0.75, 0.8736, 0.75, 0.8736, 0.75, 0.8736, 0.75, 0.8736, 0.75, 0.1236, 0.75, 0.1236, 0.75, 0.1236, 0.75, 0.1236, 0.75, 0.1236, 0.75, 0.1236, 0.75, 0.1236, 0.75, 0.1236, 0.75, 0.1236, 0.75, 0.1236, 0.75, 0.1236, 0.75, 0.1236, 0.75, 0.1236, 0.75, 0.1236, 0.75, 0.1236, 0.75, 0.1236, 0.75, 0.1236, 0.75, 0.1236, 0.75, 0.1236, 0.75, 0.1236, 0.75, 0.1236, 0.75, 0.1236, 0.75, 0.1236, 0.75, 0.1236, 0.75, 0.8736, 0.75, 0.8736, 0.75, 0.8736, 0.75, 0.8736, 0.75, 0.6236, 0.25, 0.6236, 0.25, 0.6236, 0.25, 0.6236, 0.25, 0.8736, 0.75, 0.8736, 0.75, 0.8736, 0.75, 0.8736, 0.75, 0.8736, 0.75, 0.8736, 0.75, 0.8736, 0.75, 0.8736, 0.75, 0.6236, 0.25, 0.6236, 0.25, 0.6236, 0.25, 0.6236, 0.25, 0.8736, 0.75, 0.8736, 0.75, 0.8736, 0.75, 0.8736, 0.75, 0.8736, 0.75, 0.8736, 0.75, 0.8736, 0.75, 0.8736, 0.75, 0.1236, 0.75, 0.1236, 0.75, 0.1236, 0.75, 0.1236, 0.75, 0.1236, 0.75, 0.1236, 0.75, 0.1236, 0.75, 0.1236, 0.75, 0.6236, 0.25, 0.6236, 0.25, 0.6236, 0.25, 0.6236, 0.25, 0.6236, 0.25, 0.6236, 0.25, 0.6236, 0.25, 0.6236, 0.25, 0.1236, 0.25, 0.1236, 0.25, 0.1236, 0.25, 0.1236, 0.25, 0.1236, 0.25, 0.1236, 0.25, 0.1236, 0.25, 0.1236, 0.25, 0.1236, 0.25, 0.1236, 0.25, 0.1236, 0.25, 0.1236, 0.25, 0.1236, 0.25, 0.1236, 0.25, 0.1236, 0.25, 0.1236, 0.25, 0.1236, 0.25, 0.1236, 0.25, 0.1236, 0.25, 0.1236, 0.25, 0.1236, 0.75, 0.1236, 0.75, 0.1236, 0.75, 0.1236, 0.75, 0.1236, 0.75, 0.1236, 0.75, 0.1236, 0.75, 0.1236, 0.75, 0.6236, 0.25, 0.6236, 0.25, 0.6236, 0.25, 0.6236, 0.25, 0.1236, 0.75, 0.1236, 0.75, 0.1236, 0.75, 0.1236, 0.75, 0.1236, 0.75, 0.1236, 0.75, 0.1236, 0.75, 0.1236, 0.75, 0.1236, 0.75, 0.1236, 0.75, 0.1236, 0.75, 0.1236, 0.75, 0.1236, 0.25, 0.1236, 0.25, 0.1236, 0.25, 0.1236, 0.25, 0.1236, 0.25, 0.1236, 0.25, 0.1236, 0.25, 0.1236, 0.25, 0.1236, 0.25, 0.1236, 0.25, 0.1236, 0.25, 0.1236, 0.25, 0.1236, 0.75, 0.1236, 0.75, 0.1236, 0.75, 0.1236, 0.75, 0.1236, 0.25, 0.1236, 0.25, 0.1236, 0.25, 0.1236, 0.25, 0.8736, 0.75, 0.8736, 0.75, 0.8736, 0.75, 0.8736, 0.75, 0.1236, 0.25, 0.1236, 0.25, 0.1236, 0.25, 0.1236, 0.25, 0.8736, 0.75, 0.8736, 0.75, 0.8736, 0.75, 0.8736, 0.75, 0.1236, 0.75, 0.1236, 0.75, 0.1236, 0.75, 0.1236, 0.75, 0.1236, 0.25, 0.1236, 0.25, 0.1236, 0.25, 0.1236, 0.25, 0.1236, 0.25, 0.1236, 0.25, 0.1236, 0.25, 0.1236, 0.25, 0.1236, 0.25, 0.1236, 0.25, 0.1236, 0.25, 0.1236, 0.25, 0.1236, 0.25, 0.1236, 0.25, 0.1236, 0.25, 0.1236, 0.25, 0.1236, 0.25, 0.1236, 0.25, 0.1236, 0.25, 0.1236, 0.25, 0.8736, 0.75, 0.8736, 0.75, 0.8736, 0.75, 0.8736, 0.75, 0.1236, 0.75, 0.1236, 0.75, 0.1236, 0.75, 0.1236, 0.75, 0.8736, 0.75, 0.8736, 0.75, 0.8736, 0.75, 0.8736, 0.75, 0.8736, 0.75, 0.8736, 0.75, 0.8736, 0.75, 0.8736, 0.75, 0.1236, 0.75, 0.1236, 0.75, 0.1236, 0.75, 0.1236, 0.75, 0.8736, 0.75, 0.8736, 0.75, 0.8736, 0.75, 0.8736, 0.75, 0.1236, 0.75, 0.1236, 0.75, 0.1236, 0.75, 0.1236, 0.75, 0.6236, 0.25, 0.6236, 0.25, 0.6236, 0.25, 0.6236, 0.25, 0.1236, 0.25, 0.1236, 0.25, 0.1236, 0.25, 0.1236, 0.25, 0.8736, 0.75, 0.8736, 0.75, 0.8736, 0.75, 0.8736, 0.75, 0.1236, 0.75, 0.1236, 0.75, 0.1236, 0.75, 0.1236, 0.75, 0.1236, 0.25, 0.1236, 0.25, 0.1236, 0.25, 0.1236, 0.25, 0.1236, 0.25, 0.1236, 0.25, 0.1236, 0.25, 0.1236, 0.25, 0.1236, 0.25, 0.1236, 0.25, 0.1236, 0.25, 0.1236, 0.25, 0.1236, 0.25, 0.1236, 0.25, 0.1236, 0.25, 0.1236, 0.25, 0.1236, 0.25, 0.1236, 0.25, 0.1236, 0.25, 0.1236, 0.25, 0.1236, 0.25, 0.1236, 0.25, 0.1236, 0.25, 0.1236, 0.25, 0.1236, 0.25, 0.1236, 0.25, 0.1236, 0.25, 0.1236, 0.25, 0.1236, 0.25, 0.1236, 0.25, 0.1236, 0.25, 0.1236, 0.25, 0.1236, 0.25, 0.1236, 0.25, 0.1236, 0.25, 0.1236, 0.25, 0.8736, 0.75, 0.8736, 0.75, 0.8736, 0.75, 0.8736, 0.75, 0.8736, 0.75, 0.8736, 0.75, 0.8736, 0.75, 0.8736, 0.75, 0.1236, 0.75, 0.1236, 0.75, 0.1236, 0.75, 0.1236, 0.75, 0.1236, 0.75, 0.1236, 0.75, 0.1236, 0.75, 0.1236, 0.75, 0.6236, 0.25, 0.6236, 0.25, 0.6236, 0.25, 0.6236, 0.25, 0.6236, 0.25, 0.6236, 0.25, 0.6236, 0.25, 0.6236, 0.25, 0.1236, 0.75, 0.1236, 0.75, 0.1236, 0.75, 0.1236, 0.75, 0.8736, 0.75, 0.8736, 0.75, 0.8736, 0.75, 0.8736, 0.75, 0.8736, 0.75, 0.8736, 0.75, 0.8736, 0.75, 0.8736, 0.75, 0.1236, 0.25, 0.1236, 0.25, 0.1236, 0.25, 0.1236, 0.25, 0.1236, 0.25, 0.1236, 0.25, 0.1236, 0.25, 0.1236, 0.25, 0.1236, 0.25, 0.1236, 0.25, 0.1236, 0.25, 0.1236, 0.25, 0.1236, 0.25, 0.1236, 0.25, 0.1236, 0.25, 0.1236, 0.25, 0.1236, 0.75, 0.1236, 0.75, 0.1236, 0.75, 0.1236, 0.75, 0.1236, 0.25, 0.1236, 0.25, 0.1236, 0.25, 0.1236, 0.25, 0.1236, 0.75, 0.1236, 0.75, 0.1236, 0.75, 0.1236, 0.75, 0.1236, 0.75, 0.1236, 0.75, 0.1236, 0.75, 0.1236, 0.75, 0.6236, 0.25, 0.6236, 0.25, 0.6236, 0.25, 0.6236, 0.25, 0.8736, 0.75, 0.8736, 0.75, 0.8736, 0.75, 0.8736, 0.75, 0.8736, 0.75, 0.8736, 0.75, 0.8736, 0.75, 0.8736, 0.75, 0.6236, 0.25, 0.6236, 0.25, 0.6236, 0.25, 0.6236, 0.25, 0.8736, 0.75, 0.8736, 0.75, 0.8736, 0.75, 0.8736, 0.75, 0.8736, 0.75, 0.8736, 0.75, 0.8736, 0.75, 0.8736, 0.75, 0.8736, 0.75, 0.8736, 0.75, 0.8736, 0.75, 0.8736, 0.75, 0.8736, 0.75, 0.8736, 0.75, 0.8736, 0.75, 0.8736, 0.75, 0.1236, 0.75, 0.1236, 0.75, 0.1236, 0.75, 0.1236, 0.75, 0.1236, 0.75, 0.1236, 0.75, 0.1236, 0.75, 0.1236, 0.75, 0.8736, 0.75, 0.8736, 0.75, 0.8736, 0.75, 0.8736, 0.75, 0.1236, 0.75, 0.1236, 0.75, 0.1236, 0.75, 0.1236, 0.75, 0.8736, 0.75, 0.8736, 0.75, 0.8736, 0.75, 0.8736, 0.75, 0.1236, 0.75, 0.1236, 0.75, 0.1236, 0.75, 0.1236, 0.75, 0.1236, 0.75, 0.1236, 0.75, 0.1236, 0.75, 0.1236, 0.75, 0.6236, 0.25, 0.6236, 0.25, 0.6236, 0.25, 0.6236, 0.25, 0.8736, 0.75, 0.8736, 0.75, 0.8736, 0.75, 0.8736, 0.75, 0.1236, 0.75, 0.1236, 0.75, 0.1236, 0.75, 0.1236, 0.75, 0.8736, 0.75, 0.8736, 0.75, 0.8736, 0.75, 0.8736, 0.75, 0.1236, 0.75, 0.1236, 0.75, 0.1236, 0.75, 0.1236, 0.75, 0.1236, 0.75, 0.1236, 0.75, 0.1236, 0.75, 0.1236, 0.75, 0.8736, 0.75, 0.8736, 0.75, 0.8736, 0.75, 0.8736, 0.75, 0.8736, 0.75, 0.8736, 0.75, 0.8736, 0.75, 0.8736, 0.75, 0.1236, 0.75, 0.1236, 0.75, 0.1236, 0.75, 0.1236, 0.75, 0.8736, 0.75, 0.8736, 0.75, 0.8736, 0.75, 0.8736, 0.75, 0.8736, 0.75, 0.8736, 0.75, 0.8736, 0.75, 0.8736, 0.75, 0.6236, 0.25, 0.6236, 0.25, 0.6236, 0.25, 0.6236, 0.25, 0.1236, 0.75, 0.1236, 0.75, 0.1236, 0.75, 0.1236, 0.75, 0.8736, 0.75, 0.8736, 0.75, 0.8736, 0.75, 0.8736, 0.75, 0.8736, 0.75, 0.8736, 0.75, 0.8736, 0.75, 0.8736, 0.75, 0.8736, 0.75, 0.8736, 0.75, 0.8736, 0.75, 0.8736, 0.75, 0.8736, 0.75, 0.8736, 0.75, 0.8736, 0.75, 0.8736, 0.75, 0.8736, 0.75, 0.8736, 0.75, 0.8736, 0.75, 0.8736, 0.75, 0.1236, 0.75, 0.1236, 0.75, 0.1236, 0.75, 0.1236, 0.75, 0.8736, 0.75, 0.8736, 0.75, 0.8736, 0.75, 0.8736, 0.75, 0.8736, 0.75, 0.8736, 0.75, 0.8736, 0.75, 0.8736, 0.75, 0.6236, 0.25, 0.6236, 0.25, 0.6236, 0.25, 0.6236, 0.25, 0.8736, 0.75, 0.8736, 0.75, 0.8736, 0.75, 0.8736, 0.75, 0.8736, 0.75, 0.8736, 0.75, 0.8736, 0.75, 0.8736, 0.75, 0.1236, 0.75, 0.1236, 0.75, 0.1236, 0.75, 0.1236, 0.75, 0.1236, 0.75, 0.1236, 0.75, 0.1236, 0.75, 0.1236, 0.75, 0.1236, 0.75, 0.1236, 0.75, 0.1236, 0.75, 0.1236, 0.75, 0.1236, 0.75, 0.1236, 0.75, 0.1236, 0.75, 0.1236, 0.75, 0.8736, 0.75, 0.8736, 0.75, 0.8736, 0.75, 0.8736, 0.75, 0.8736, 0.75, 0.8736, 0.75, 0.8736, 0.75, 0.8736, 0.75, 0.1236, 0.75, 0.1236, 0.75, 0.1236, 0.75, 0.1236, 0.75, 0.8736, 0.75, 0.8736, 0.75, 0.8736, 0.75, 0.8736, 0.75, 0.1236, 0.75, 0.1236, 0.75, 0.1236, 0.75, 0.1236, 0.75, 0.8736, 0.75, 0.8736, 0.75, 0.8736, 0.75, 0.8736, 0.75, 0.8736, 0.75, 0.8736, 0.75, 0.8736, 0.75, 0.8736, 0.75, 0.8736, 0.75, 0.8736, 0.75, 0.8736, 0.75, 0.8736, 0.75, 0.1236, 0.75, 0.1236, 0.75, 0.1236, 0.75, 0.1236, 0.75, 0.8736, 0.75, 0.8736, 0.75, 0.8736, 0.75, 0.8736, 0.75, 0.1236, 0.75, 0.1236, 0.75, 0.1236, 0.75, 0.1236, 0.75, 0.8736, 0.75, 0.8736, 0.75, 0.8736, 0.75, 0.8736, 0.75, 0.8736, 0.75, 0.8736, 0.75, 0.8736, 0.75, 0.8736, 0.75, 0.8736, 0.75, 0.8736, 0.75, 0.8736, 0.75, 0.8736, 0.75, 0.6236, 0.25, 0.6236, 0.25, 0.6236, 0.25, 0.6236, 0.25, 0.8736, 0.75, 0.8736, 0.75, 0.8736, 0.75, 0.8736, 0.75, 0.1236, 0.75, 0.1236, 0.75, 0.1236, 0.75, 0.1236, 0.75, 0.8736, 0.75, 0.8736, 0.75, 0.8736, 0.75, 0.8736, 0.75, 0.8736, 0.75, 0.8736, 0.75, 0.8736, 0.75, 0.8736, 0.75, 0.8736, 0.75, 0.8736, 0.75, 0.8736, 0.75, 0.8736, 0.75, 0.1236, 0.75, 0.1236, 0.75, 0.1236, 0.75, 0.1236, 0.75, 0.8736, 0.75, 0.8736, 0.75, 0.8736, 0.75, 0.8736, 0.75, 0.1236, 0.75, 0.1236, 0.75, 0.1236, 0.75, 0.1236, 0.75, 0.1236, 0.75, 0.1236, 0.75, 0.1236, 0.75, 0.1236, 0.75, 0.8736, 0.75, 0.8736, 0.75, 0.8736, 0.75, 0.8736, 0.75, 0.8736, 0.75, 0.8736, 0.75, 0.8736, 0.75, 0.8736, 0.75, 0.1236, 0.75, 0.1236, 0.75, 0.1236, 0.75, 0.1236, 0.75, 0.1236, 0.75, 0.1236, 0.75, 0.1236, 0.75, 0.1236, 0.75, 0.8736, 0.75, 0.8736, 0.75, 0.8736, 0.75, 0.8736, 0.75, 0.8736, 0.75, 0.8736, 0.75, 0.8736, 0.75, 0.8736, 0.75, 0.1236, 0.75, 0.1236, 0.75, 0.1236, 0.75, 0.1236, 0.75, 0.6236, 0.25, 0.6236, 0.25, 0.6236, 0.25, 0.6236, 0.25, 0.8736, 0.75, 0.8736, 0.75, 0.8736, 0.75, 0.8736, 0.75, 0.8736, 0.75, 0.8736, 0.75, 0.8736, 0.75, 0.8736, 0.75, 0.1236, 0.75, 0.1236, 0.75, 0.1236, 0.75, 0.1236, 0.75, 0.8736, 0.75, 0.8736, 0.75, 0.8736, 0.75, 0.8736, 0.75, 0.8736, 0.75, 0.8736, 0.75, 0.8736, 0.75, 0.8736, 0.75, 0.8736, 0.75, 0.8736, 0.75, 0.8736, 0.75, 0.8736, 0.75, 0.8736, 0.75, 0.8736, 0.75, 0.8736, 0.75, 0.8736, 0.75, 0.8736, 0.75, 0.8736, 0.75, 0.8736, 0.75, 0.8736, 0.75, 0.8736, 0.75, 0.8736, 0.75, 0.8736, 0.75, 0.8736, 0.75, 0.1236, 0.75, 0.1236, 0.75, 0.1236, 0.75, 0.1236, 0.75, 0.8736, 0.75, 0.8736, 0.75, 0.8736, 0.75, 0.8736, 0.75, 0.8736, 0.75, 0.8736, 0.75, 0.8736, 0.75, 0.8736, 0.75, 0.1236, 0.75, 0.1236, 0.75, 0.1236, 0.75, 0.1236, 0.75, 0.6236, 0.25, 0.6236, 0.25, 0.6236, 0.25, 0.6236, 0.25, 0.1236, 0.75, 0.1236, 0.75, 0.1236, 0.75, 0.1236, 0.75, 0.8736, 0.75, 0.8736, 0.75, 0.8736, 0.75, 0.8736, 0.75, 0.8736, 0.75, 0.8736, 0.75, 0.8736, 0.75, 0.8736, 0.75, 0.8736, 0.75, 0.8736, 0.75, 0.8736, 0.75, 0.8736, 0.75, 0.1236, 0.75, 0.1236, 0.75, 0.1236, 0.75, 0.1236, 0.75, 0.8736, 0.75, 0.8736, 0.75, 0.8736, 0.75, 0.8736, 0.75, 0.1236, 0.75, 0.1236, 0.75, 0.1236, 0.75, 0.1236, 0.75, 0.1236, 0.75, 0.1236, 0.75, 0.1236, 0.75, 0.1236, 0.75, 0.1236, 0.75, 0.1236, 0.75, 0.1236, 0.75, 0.1236, 0.75, 0.8736, 0.75, 0.8736, 0.75, 0.8736, 0.75, 0.8736, 0.75, 0.8736, 0.75, 0.8736, 0.75, 0.8736, 0.75, 0.8736, 0.75, 0.1236, 0.75, 0.1236, 0.75, 0.1236, 0.75, 0.1236, 0.75, 0.1236, 0.75, 0.1236, 0.75, 0.1236, 0.75, 0.1236, 0.75, 0.8736, 0.75, 0.8736, 0.75, 0.8736, 0.75, 0.8736, 0.75, 0.1236, 0.75, 0.1236, 0.75, 0.1236, 0.75, 0.1236, 0.75, 0.6236, 0.25, 0.6236, 0.25, 0.6236, 0.25, 0.6236, 0.25, 0.8736, 0.75, 0.8736, 0.75, 0.8736, 0.75, 0.8736, 0.75, 0.6236, 0.25, 0.6236, 0.25, 0.6236, 0.25, 0.6236, 0.25, 0.8736, 0.75, 0.8736, 0.75, 0.8736, 0.75, 0.8736, 0.75, 0.1236, 0.75, 0.1236, 0.75, 0.1236, 0.75, 0.1236, 0.75, 0.8736, 0.75, 0.8736, 0.75, 0.8736, 0.75, 0.8736, 0.75, 0.8736, 0.75, 0.8736, 0.75, 0.8736, 0.75, 0.8736, 0.75, 0.1236, 0.75, 0.1236, 0.75, 0.1236, 0.75, 0.1236, 0.75, 0.1236, 0.75, 0.1236, 0.75, 0.1236, 0.75, 0.1236, 0.75, 0.1236, 0.75, 0.1236, 0.75, 0.1236, 0.75, 0.1236, 0.75, 0.1236, 0.75, 0.1236, 0.75, 0.1236, 0.75, 0.1236, 0.75, 0.1236, 0.75, 0.1236, 0.75, 0.1236, 0.75, 0.1236, 0.75, 0.1236, 0.75, 0.1236, 0.75, 0.1236, 0.75, 0.1236, 0.75, 0.8736, 0.75, 0.8736, 0.75, 0.8736, 0.75, 0.8736, 0.75, 0.6236, 0.25, 0.6236, 0.25, 0.6236, 0.25, 0.6236, 0.25, 0.1236, 0.75, 0.1236, 0.75, 0.1236, 0.75, 0.1236, 0.75, 0.1236, 0.75, 0.1236, 0.75, 0.1236, 0.75, 0.1236, 0.75, 0.6236, 0.25, 0.6236, 0.25, 0.6236, 0.25, 0.6236, 0.25, 0.1236, 0.75, 0.1236, 0.75, 0.1236, 0.75, 0.1236, 0.75, 0.8736, 0.75, 0.8736, 0.75, 0.8736, 0.75, 0.8736, 0.75, 0.8736, 0.75, 0.8736, 0.75, 0.8736, 0.75, 0.8736, 0.75, 0.1236, 0.75, 0.1236, 0.75, 0.1236, 0.75, 0.1236, 0.75, 0.8736, 0.75, 0.8736, 0.75, 0.8736, 0.75, 0.8736, 0.75, 0.1236, 0.75, 0.1236, 0.75, 0.1236, 0.75, 0.1236, 0.75, 0.8736, 0.75, 0.8736, 0.75, 0.8736, 0.75, 0.8736, 0.75, 0.8736, 0.75, 0.8736, 0.75, 0.8736, 0.75, 0.8736, 0.75, 0.6236, 0.25, 0.6236, 0.25, 0.6236, 0.25, 0.6236, 0.25, 0.8736, 0.75, 0.8736, 0.75, 0.8736, 0.75, 0.8736, 0.75, 0.1236, 0.75, 0.1236, 0.75, 0.1236, 0.75, 0.1236, 0.75, 0.1236, 0.75, 0.1236, 0.75, 0.1236, 0.75, 0.1236, 0.75, 0.1236, 0.75, 0.1236, 0.75, 0.1236, 0.75, 0.1236, 0.75, 0.8736, 0.75, 0.8736, 0.75, 0.8736, 0.75, 0.8736, 0.75, 0.8736, 0.75, 0.8736, 0.75, 0.8736, 0.75, 0.8736, 0.75, 0.1236, 0.75, 0.1236, 0.75, 0.1236, 0.75, 0.1236, 0.75, 0.8736, 0.75, 0.8736, 0.75, 0.8736, 0.75, 0.8736, 0.75, 0.8736, 0.75, 0.8736, 0.75, 0.8736, 0.75, 0.8736, 0.75, 0.1236, 0.75, 0.1236, 0.75, 0.1236, 0.75, 0.1236, 0.75, 0.8736, 0.75, 0.8736, 0.75, 0.8736, 0.75, 0.8736, 0.75, 0.8736, 0.75, 0.8736, 0.75, 0.8736, 0.75, 0.8736, 0.75, 0.8736, 0.75, 0.8736, 0.75, 0.8736, 0.75, 0.8736, 0.75, 0.1236, 0.75, 0.1236, 0.75, 0.1236, 0.75, 0.1236, 0.75, 0.6236, 0.25, 0.6236, 0.25, 0.6236, 0.25, 0.6236, 0.25, 0.8736, 0.75, 0.8736, 0.75, 0.8736, 0.75, 0.8736, 0.75, 0.8736, 0.75, 0.8736, 0.75, 0.8736, 0.75, 0.8736, 0.75, 0.6236, 0.25, 0.6236, 0.25, 0.6236, 0.25, 0.6236, 0.25, 0.1236, 0.75, 0.1236, 0.75, 0.1236, 0.75, 0.1236, 0.75, 0.6236, 0.25, 0.6236, 0.25, 0.6236, 0.25, 0.6236, 0.25, 0.1236, 0.75, 0.1236, 0.75, 0.1236, 0.75, 0.1236, 0.75, 0.6236, 0.25, 0.6236, 0.25, 0.6236, 0.25, 0.6236, 0.25, 0.1236, 0.75, 0.1236, 0.75, 0.1236, 0.75, 0.1236, 0.75, 0.1236, 0.75, 0.1236, 0.75, 0.1236, 0.75, 0.1236, 0.75, 0.8736, 0.75, 0.8736, 0.75, 0.8736, 0.75, 0.8736, 0.75, 0.8736, 0.75, 0.8736, 0.75, 0.8736, 0.75, 0.8736, 0.75, 0.1236, 0.75, 0.1236, 0.75, 0.1236, 0.75, 0.1236, 0.75, 0.1236, 0.75, 0.1236, 0.75, 0.1236, 0.75, 0.1236, 0.75, 0.8736, 0.75, 0.8736, 0.75, 0.8736, 0.75, 0.8736, 0.75, 0.8736, 0.75, 0.8736, 0.75, 0.8736, 0.75, 0.8736, 0.75, 0.1236, 0.75, 0.1236, 0.75, 0.1236, 0.75, 0.1236, 0.75, 0.1236, 0.75, 0.1236, 0.75, 0.1236, 0.75, 0.1236, 0.75, 0.1236, 0.75, 0.1236, 0.75, 0.1236, 0.75, 0.1236, 0.75, 0.1236, 0.75, 0.1236, 0.75, 0.1236, 0.75, 0.1236, 0.75, 0.8736, 0.75, 0.8736, 0.75, 0.8736, 0.75, 0.8736, 0.75, 0.8736, 0.75, 0.8736, 0.75, 0.8736, 0.75, 0.8736, 0.75, 0.8736, 0.75, 0.8736, 0.75, 0.8736, 0.75, 0.8736, 0.75, 0.8736, 0.75, 0.8736, 0.75, 0.8736, 0.75, 0.8736, 0.75, 0.8736, 0.75, 0.8736, 0.75, 0.8736, 0.75, 0.8736, 0.75, 0.6236, 0.25, 0.6236, 0.25, 0.6236, 0.25, 0.6236, 0.25, 0.6236, 0.25, 0.6236, 0.25, 0.6236, 0.25, 0.6236, 0.25, 0.1236, 0.75, 0.1236, 0.75, 0.1236, 0.75, 0.1236, 0.75, 0.1236, 0.75, 0.1236, 0.75, 0.1236, 0.75, 0.1236, 0.75, 0.1236, 0.75, 0.1236, 0.75, 0.1236, 0.75, 0.1236, 0.75, 0.1236, 0.75, 0.1236, 0.75, 0.1236, 0.75, 0.1236, 0.75, 0.1236, 0.75, 0.1236, 0.75, 0.1236, 0.75, 0.1236, 0.75, 0.1236, 0.75, 0.1236, 0.75, 0.1236, 0.75, 0.1236, 0.75, 0.1236, 0.75, 0.1236, 0.75, 0.1236, 0.75, 0.1236, 0.75, 0.1236, 0.75, 0.1236, 0.75, 0.1236, 0.75, 0.1236, 0.75, 0.1236, 0.75, 0.1236, 0.75, 0.1236, 0.75, 0.1236, 0.75, 0.1236, 0.75, 0.1236, 0.75, 0.1236, 0.75, 0.1236, 0.75, 0.1236, 0.75, 0.1236, 0.75, 0.1236, 0.75, 0.1236, 0.75, 0.1236, 0.75, 0.1236, 0.75, 0.1236, 0.75, 0.1236, 0.75, 0.1236, 0.75, 0.1236, 0.75, 0.1236, 0.75, 0.1236, 0.75, 0.1236, 0.75, 0.1236, 0.75, 0.1236, 0.75, 0.1236, 0.75, 0.1236, 0.75, 0.1236, 0.75, 0.1236, 0.75, 0.1236, 0.75, 0.1236, 0.75, 0.1236, 0.75, 0.1236, 0.75, 0.1236, 0.75, 0.1236, 0.75, 0.1236, 0.75, 0.1236, 0.75, 0.1236, 0.75, 0.1236, 0.75, 0.1236, 0.75, 0.1236, 0.75, 0.1236, 0.75, 0.1236, 0.75, 0.1236, 0.75, 0.1236, 0.75, 0.1236, 0.75, 0.1236, 0.75, 0.1236, 0.75, 0.1236, 0.75, 0.1236, 0.75, 0.1236, 0.75, 0.1236, 0.75, 0.1236, 0.75, 0.1236, 0.75, 0.1236, 0.75, 0.1236, 0.75, 0.1236, 0.75, 0.1236, 0.75, 0.1236, 0.75, 0.1236, 0.75, 0.1236, 0.75, 0.1236, 0.75, 0.1236, 0.75, 0.1236, 0.75, 0.1236, 0.75, 0.1236, 0.75, 0.1236, 0.75, 0.1236, 0.75, 0.1236, 0.75, 0.1236, 0.75, 0.1236, 0.75, 0.1236, 0.75, 0.1236, 0.75, 0.1236, 0.75, 0.1236, 0.75, 0.1236, 0.75, 0.1236, 0.75, 0.1236, 0.75, 0.1236, 0.75, 0.1236, 0.75, 0.1236, 0.75, 0.1236, 0.75, 0.1236, 0.75, 0.1236, 0.75, 0.1236, 0.75, 0.1236, 0.75, 0.1236, 0.75, 0.1236, 0.75, 0.1236, 0.75, 0.1236, 0.75, 0.1236, 0.75, 0.1236, 0.75, 0.1236, 0.75, 0.1236, 0.75, 0.1236, 0.75, 0.1236, 0.75, 0.1236, 0.75, 0.1236, 0.75, 0.1236, 0.75, 0.1236, 0.75, 0.1236, 0.75, 0.1236, 0.75, 0.1236, 0.75, 0.1236, 0.75, 0.1236, 0.75, 0.1236, 0.75, 0.1236, 0.75, 0.1236, 0.75, 0.1236, 0.75, 0.1236, 0.75, 0.1236, 0.75, 0.1236, 0.75, 0.1236, 0.75, 0.1236, 0.75, 0.1236, 0.75, 0.1236, 0.75, 0.1236, 0.75, 0.1236, 0.75, 0.1236, 0.75, 0.1236, 0.75, 0.1236, 0.75, 0.1236, 0.75, 0.1236, 0.75, 0.1236, 0.75, 0.1236, 0.75, 0.1236, 0.75, 0.1236, 0.75, 0.1236, 0.75, 0.1236, 0.75, 0.1236, 0.75, 0.1236, 0.75, 0.1236, 0.75, 0.1236, 0.75, 0.1236, 0.75, 0.1236, 0.75, 0.1236, 0.75, 0.1236, 0.75, 0.1236, 0.75, 0.1236, 0.75, 0.1236, 0.75, 0.1236, 0.75, 0.1236, 0.75, 0.1236, 0.75, 0.1236, 0.75, 0.1236, 0.75, 0.1236, 0.75, 0.1236, 0.75, 0.1236, 0.75, 0.1236, 0.75, 0.1236, 0.75, 0.1236, 0.75, 0.1236, 0.75, 0.1236, 0.75, 0.1236, 0.75, 0.1236, 0.75, 0.1236, 0.75, 0.1236, 0.75, 0.1236, 0.75, 0.1236, 0.75, 0.1236, 0.75, 0.1236, 0.75, 0.1236, 0.75, 0.1236, 0.75, 0.1236, 0.75, 0.1236, 0.75, 0.1236, 0.75, 0.1236, 0.75, 0.1236, 0.75, 0.1236, 0.75, 0.1236, 0.75, 0.1236, 0.75, 0.1236, 0.75, 0.1236, 0.75, 0.1236, 0.75, 0.1236, 0.75, 0.1236, 0.75, 0.1236, 0.75, 0.1236, 0.75, 0.1236, 0.75, 0.1236, 0.75, 0.1236, 0.75, 0.1236, 0.75, 0.1236, 0.75, 0.1236, 0.75, 0.1236, 0.75, 0.1236, 0.75, 0.1236, 0.75, 0.1236, 0.75, 0.1236, 0.75, 0.1236, 0.75, 0.1236, 0.75, 0.1236, 0.75, 0.1236, 0.75, 0.1236, 0.75, 0.1236, 0.75, 0.1236, 0.75, 0.1236, 0.75, 0.1236, 0.75, 0.1236, 0.75, 0.1236, 0.75, 0.1236, 0.75, 0.1236, 0.75, 0.1236, 0.75, 0.1236, 0.75, 0.1236, 0.75, 0.1236, 0.75, 0.1236, 0.75, 0.1236, 0.75, 0.1236, 0.75, 0.1236, 0.75, 0.1236, 0.75, 0.1236, 0.75, 0.1236, 0.75, 0.1236, 0.75, 0.1236, 0.75, 0.1236, 0.75, 0.1236, 0.75, 0.1236, 0.75, 0.1236, 0.75, 0.1236, 0.75, 0.1236, 0.75, 0.1236, 0.75, 0.1236, 0.75, 0.1236, 0.75, 0.1236, 0.75, 0.1236, 0.75, 0.1236, 0.75, 0.1236, 0.75, 0.1236, 0.75, 0.1236, 0.75, 0.1236, 0.75, 0.1236, 0.75, 0.1236, 0.75, 0.1236, 0.75, 0.1236, 0.75, 0.1236, 0.75, 0.1236, 0.75, 0.1236, 0.75, 0.1236, 0.75, 0.1236, 0.75, 0.1236, 0.75, 0.1236, 0.75, 0.1236, 0.75, 0.1236, 0.75, 0.1236, 0.75, 0.1236, 0.75, 0.1236, 0.75, 0.1236, 0.75, 0.1236, 0.75, 0.1236, 0.75, 0.1236, 0.75, 0.1236, 0.75, 0.1236, 0.75, 0.1236, 0.75, 0.1236, 0.75, 0.1236, 0.75, 0.1236, 0.75, 0.1236, 0.75, 0.6236, 0.25, 0.6236, 0.25, 0.6236, 0.25, 0.6236, 0.25, 0.8736, 0.75, 0.8736, 0.75, 0.8736, 0.75, 0.8736, 0.75, 0.1236, 0.75, 0.1236, 0.75, 0.1236, 0.75, 0.1236, 0.75, 0.6236, 0.25, 0.6236, 0.25, 0.6236, 0.25, 0.6236, 0.25, 0.6236, 0.25, 0.6236, 0.25, 0.6236, 0.25, 0.6236, 0.25, 0.8736, 0.75, 0.8736, 0.75, 0.8736, 0.75, 0.8736, 0.75, 0.1236, 0.75, 0.1236, 0.75, 0.1236, 0.75, 0.1236, 0.75, 0.1236, 0.75, 0.1236, 0.75, 0.1236, 0.75, 0.1236, 0.75, 0.8736, 0.75, 0.8736, 0.75, 0.8736, 0.75, 0.8736, 0.75, 0.8736, 0.75, 0.8736, 0.75, 0.8736, 0.75, 0.8736, 0.75, 0.1236, 0.75, 0.1236, 0.75, 0.1236, 0.75, 0.1236, 0.75, 0.1236, 0.75, 0.1236, 0.75, 0.1236, 0.75, 0.1236, 0.75, 0.1236, 0.75, 0.1236, 0.75, 0.1236, 0.75, 0.1236, 0.75, 0.6236, 0.25, 0.6236, 0.25, 0.6236, 0.25, 0.6236, 0.25, 0.8736, 0.75, 0.8736, 0.75, 0.8736, 0.75, 0.8736, 0.75, 0.8736, 0.75, 0.8736, 0.75, 0.8736, 0.75, 0.8736, 0.75, 0.1236, 0.75, 0.1236, 0.75, 0.1236, 0.75, 0.1236, 0.75, 0.6236, 0.25, 0.6236, 0.25, 0.6236, 0.25, 0.6236, 0.25, 0.8736, 0.75, 0.8736, 0.75, 0.8736, 0.75, 0.8736, 0.75, 0.1236, 0.75, 0.1236, 0.75, 0.1236, 0.75, 0.1236, 0.75, 0.8736, 0.75, 0.8736, 0.75, 0.8736, 0.75, 0.8736, 0.75, 0.6236, 0.25, 0.6236, 0.25, 0.6236, 0.25, 0.6236, 0.25, 0.8736, 0.75, 0.8736, 0.75, 0.8736, 0.75, 0.8736, 0.75, 0.1236, 0.75, 0.1236, 0.75, 0.1236, 0.75, 0.1236, 0.75, 0.1236, 0.75, 0.1236, 0.75, 0.1236, 0.75, 0.1236, 0.75, 0.8736, 0.75, 0.8736, 0.75, 0.8736, 0.75, 0.8736, 0.75, 0.1236, 0.75, 0.1236, 0.75, 0.1236, 0.75, 0.1236, 0.75, 0.8736, 0.75, 0.8736, 0.75, 0.8736, 0.75, 0.8736, 0.75, 0.1236, 0.75, 0.1236, 0.75, 0.1236, 0.75, 0.1236, 0.75, 0.6236, 0.25, 0.6236, 0.25, 0.6236, 0.25, 0.6236, 0.25, 0.8736, 0.75, 0.8736, 0.75, 0.8736, 0.75, 0.8736, 0.75, 0.8736, 0.75, 0.8736, 0.75, 0.8736, 0.75, 0.8736, 0.75, 0.8736, 0.75, 0.8736, 0.75, 0.8736, 0.75, 0.8736, 0.75, 0.6236, 0.25, 0.6236, 0.25, 0.6236, 0.25, 0.6236, 0.25, 0.1236, 0.75, 0.1236, 0.75, 0.1236, 0.75, 0.1236, 0.75, 0.8736, 0.75, 0.8736, 0.75, 0.8736, 0.75, 0.8736, 0.75, 0.1236, 0.75, 0.1236, 0.75, 0.1236, 0.75, 0.1236, 0.75, 0.8736, 0.75, 0.8736, 0.75, 0.8736, 0.75, 0.8736, 0.75, 0.1236, 0.75, 0.1236, 0.75, 0.1236, 0.75, 0.1236, 0.75, 0.8736, 0.75, 0.8736, 0.75, 0.8736, 0.75, 0.8736, 0.75, 0.8736, 0.75, 0.8736, 0.75, 0.8736, 0.75, 0.8736, 0.75, 0.6236, 0.25, 0.6236, 0.25, 0.6236, 0.25, 0.6236, 0.25, 0.8736, 0.75, 0.8736, 0.75, 0.8736, 0.75, 0.8736, 0.75, 0.1236, 0.75, 0.1236, 0.75, 0.1236, 0.75, 0.1236, 0.75, 0.8736, 0.75, 0.8736, 0.75, 0.8736, 0.75, 0.8736, 0.75, 0.8736, 0.75, 0.8736, 0.75, 0.8736, 0.75, 0.8736, 0.75, 0.1236, 0.75, 0.1236, 0.75, 0.1236, 0.75, 0.1236, 0.75, 0.6236, 0.25, 0.6236, 0.25, 0.6236, 0.25, 0.6236, 0.25, 0.8736, 0.75, 0.8736, 0.75, 0.8736, 0.75, 0.8736, 0.75, 0.1236, 0.75, 0.1236, 0.75, 0.1236, 0.75, 0.1236, 0.75, 0.1236, 0.75, 0.1236, 0.75, 0.1236, 0.75, 0.1236, 0.75, 0.1236, 0.75, 0.1236, 0.75, 0.1236, 0.75, 0.1236, 0.75, 0.8736, 0.75, 0.8736, 0.75, 0.8736, 0.75, 0.8736, 0.75, 0.1236, 0.75, 0.1236, 0.75, 0.1236, 0.75, 0.1236, 0.75, 0.1236, 0.75, 0.1236, 0.75, 0.1236, 0.75, 0.1236, 0.75, 0.8736, 0.75, 0.8736, 0.75, 0.8736, 0.75, 0.8736, 0.75, 0.8736, 0.75, 0.8736, 0.75, 0.8736, 0.75, 0.8736, 0.75, 0.8736, 0.75, 0.8736, 0.75, 0.8736, 0.75, 0.8736, 0.75, 0.8736, 0.75, 0.8736, 0.75, 0.8736, 0.75, 0.8736, 0.75, 0.1236, 0.75, 0.1236, 0.75, 0.1236, 0.75, 0.1236, 0.75, 0.8736, 0.75, 0.8736, 0.75, 0.8736, 0.75, 0.8736, 0.75, 0.8736, 0.75, 0.8736, 0.75, 0.8736, 0.75, 0.8736, 0.75, 0.6236, 0.25, 0.6236, 0.25, 0.6236, 0.25, 0.6236, 0.25, 0.8736, 0.75, 0.8736, 0.75, 0.8736, 0.75, 0.8736, 0.75, 0.1236, 0.75, 0.1236, 0.75, 0.1236, 0.75, 0.1236, 0.75, 0.1236, 0.75, 0.1236, 0.75, 0.1236, 0.75, 0.1236, 0.75, 0.6236, 0.25, 0.6236, 0.25, 0.6236, 0.25, 0.6236, 0.25, 0.8736, 0.75, 0.8736, 0.75, 0.8736, 0.75, 0.8736, 0.75, 0.8736, 0.75, 0.8736, 0.75, 0.8736, 0.75, 0.8736, 0.75, 0.1236, 0.75, 0.1236, 0.75, 0.1236, 0.75, 0.1236, 0.75, 0.8736, 0.75, 0.8736, 0.75, 0.8736, 0.75, 0.8736, 0.75, 0.1236, 0.75, 0.1236, 0.75, 0.1236, 0.75, 0.1236, 0.75, 0.8736, 0.75, 0.8736, 0.75, 0.8736, 0.75, 0.8736, 0.75, 0.1236, 0.75, 0.1236, 0.75, 0.1236, 0.75, 0.1236, 0.75, 0.8736, 0.75, 0.8736, 0.75, 0.8736, 0.75, 0.8736, 0.75, 0.1236, 0.75, 0.1236, 0.75, 0.1236, 0.75, 0.1236, 0.75, 0.6236, 0.25, 0.6236, 0.25, 0.6236, 0.25, 0.6236, 0.25, 0.1236, 0.75, 0.1236, 0.75, 0.1236, 0.75, 0.1236, 0.75, 0.8736, 0.75, 0.8736, 0.75, 0.8736, 0.75, 0.8736, 0.75, 0.8736, 0.75, 0.8736, 0.75, 0.8736, 0.75, 0.8736, 0.75, 0.1236, 0.75, 0.1236, 0.75, 0.1236, 0.75, 0.1236, 0.75, 0.6236, 0.25, 0.6236, 0.25, 0.6236, 0.25, 0.6236, 0.25, 0.8736, 0.75, 0.8736, 0.75, 0.8736, 0.75, 0.8736, 0.75, 0.8736, 0.75, 0.8736, 0.75, 0.8736, 0.75, 0.8736, 0.75, 0.1236, 0.75, 0.1236, 0.75, 0.1236, 0.75, 0.1236, 0.75, 0.6236, 0.25, 0.6236, 0.25, 0.6236, 0.25, 0.6236, 0.25, 0.8736, 0.75, 0.8736, 0.75, 0.8736, 0.75, 0.8736, 0.75, 0.8736, 0.75, 0.8736, 0.75, 0.8736, 0.75, 0.8736, 0.75, 0.1236, 0.75, 0.1236, 0.75, 0.1236, 0.75, 0.1236, 0.75, 0.8736, 0.75, 0.8736, 0.75, 0.8736, 0.75, 0.8736, 0.75, 0.8736, 0.75, 0.8736, 0.75, 0.8736, 0.75, 0.8736, 0.75, 0.8736, 0.75, 0.8736, 0.75, 0.8736, 0.75, 0.8736, 0.75, 0.8736, 0.75, 0.8736, 0.75, 0.8736, 0.75, 0.8736, 0.75, 0.6236, 0.25, 0.6236, 0.25, 0.6236, 0.25, 0.6236, 0.25, 0.8736, 0.75, 0.8736, 0.75, 0.8736, 0.75, 0.8736, 0.75, 0.6236, 0.25, 0.6236, 0.25, 0.6236, 0.25, 0.6236, 0.25, 0.1236, 0.75, 0.1236, 0.75, 0.1236, 0.75, 0.1236, 0.75, 0.8736, 0.75, 0.8736, 0.75, 0.8736, 0.75, 0.8736, 0.75, 0.6236, 0.25, 0.6236, 0.25, 0.6236, 0.25, 0.6236, 0.25, 0.1236, 0.75, 0.1236, 0.75, 0.1236, 0.75, 0.1236, 0.75, 0.8736, 0.75, 0.8736, 0.75, 0.8736, 0.75, 0.8736, 0.75, 0.8736, 0.75, 0.8736, 0.75, 0.8736, 0.75, 0.8736, 0.75, 0.6236, 0.25, 0.6236, 0.25, 0.6236, 0.25, 0.6236, 0.25, 0.1236, 0.75, 0.1236, 0.75, 0.1236, 0.75, 0.1236, 0.75, 0.8736, 0.75, 0.8736, 0.75, 0.8736, 0.75, 0.8736, 0.75, 0.8736, 0.75, 0.8736, 0.75, 0.8736, 0.75, 0.8736, 0.75, 0.6236, 0.25, 0.6236, 0.25, 0.6236, 0.25, 0.6236, 0.25, 0.1236, 0.75, 0.1236, 0.75, 0.1236, 0.75, 0.1236, 0.75, 0.8736, 0.75, 0.8736, 0.75, 0.8736, 0.75, 0.8736, 0.75, 0.1236, 0.75, 0.1236, 0.75, 0.1236, 0.75, 0.1236, 0.75, 0.6236, 0.25, 0.6236, 0.25, 0.6236, 0.25, 0.6236, 0.25, 0.1236, 0.75, 0.1236, 0.75, 0.1236, 0.75, 0.1236, 0.75, 0.8736, 0.75, 0.8736, 0.75, 0.8736, 0.75, 0.8736, 0.75, 0.8736, 0.75, 0.8736, 0.75, 0.8736, 0.75, 0.8736, 0.75])
me_cube_002.use_remesh_preserve_volume = False
me_cube_002.use_remesh_preserve_attributes = False
me_cube_002.use_mirror_vertex_groups = False
me_cube_002.update()

# ---- objects
ob_model_source = bpy.data.objects.new('Model_Source', me_cube_002)

# ---- transforms, parenting, visibility, modifiers, constraints
ob_model_source.location = (0.0, 0.0, 0.0)
ob_model_source.lineart.crease_threshold = 0.0

# ---- collection membership
col_collection_1.objects.link(ob_model_source)

# ---- scene / render settings (as saved in the file)
scene.frame_start = 1; scene.frame_end = 250; scene.frame_set(1)
scene.render.engine = 'BLENDER_EEVEE_NEXT'
scene.render.resolution_percentage = 50
scene.render.dither_intensity = 0.0
scene.cycles.use_denoising = False
scene.cycles.samples = 128
scene.cycles.sampling_pattern = 'TABULATED_SOBOL'
scene.cycles.use_adaptive_sampling = False
scene.cycles.use_light_tree = False
scene.cycles.blur_glossy = 0.0
scene.cycles.sample_clamp_indirect = 0.0
scene.view_settings.view_transform = 'Standard'
bpy.context.view_layer.update()

# ---- added for rendering (the .blend has no active camera and no usable light): camera, sun
cam_auto = bpy.data.cameras.new('AutoCamera')
cam_auto.lens = 50.0
cam_auto.sensor_width = 36.0
cam_auto.clip_end = 1000.0
ob_auto_camera = bpy.data.objects.new('AutoCamera', cam_auto)
scene.collection.objects.link(ob_auto_camera)
ob_auto_camera.location = (27.6525, -33.1829, 21.372)
ob_auto_camera.rotation_euler = (1.09748, -7.21219e-08, 0.694738)
scene.camera = ob_auto_camera
light_auto_sun = bpy.data.lights.new('AutoSun', 'SUN')
light_auto_sun.energy = 3.0
light_auto_sun.angle = 0.0523599
ob_auto_sun = bpy.data.objects.new('AutoSun', light_auto_sun)
scene.collection.objects.link(ob_auto_sun)
ob_auto_sun.rotation_euler = (0.872665, 0.174533, 0.523599)
bpy.context.view_layer.update()
